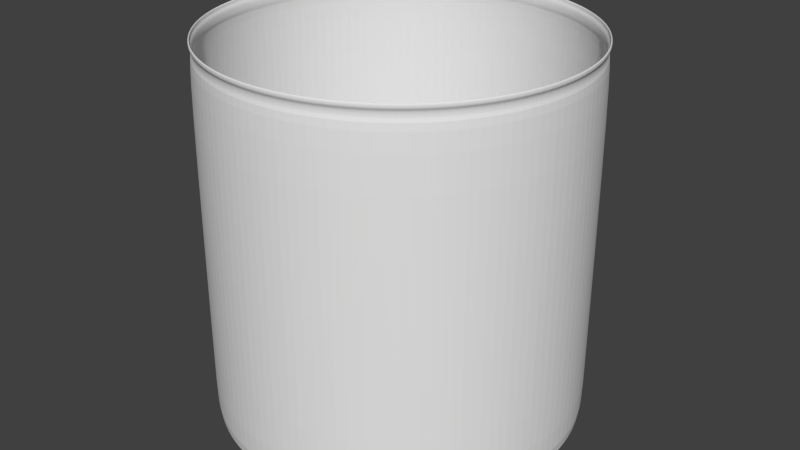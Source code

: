 # Source: Bobocorn.blend  (saved by Blender 2.76.0; exported with 4.5.12 LTS)
import bpy
from mathutils import Matrix  # noqa: F401  (used for matrix-valued properties, if any)

bpy.ops.wm.read_factory_settings(use_empty=True)
scene = bpy.context.scene
scene.name = 'Scene'

# ---- collections
col_collection_1 = bpy.data.collections.new('Collection 1'); scene.collection.children.link(col_collection_1)

# ---- world
world_world = bpy.data.worlds.new('World'); scene.world = world_world
world_world.color = (0.05088, 0.05088, 0.05088)
world_world.use_sun_shadow = False
world_world.sun_shadow_jitter_overblur = 0.0
world_world.cycles.sampling_method = 'MANUAL'
world_world.cycles.sample_map_resolution = 256

# ---- meshes
me_x = bpy.data.meshes.new('柱体')
me_x.from_pydata([(0.0, 1.0, -1.0), (2.204e-09, 0.9814, 1.0), (0.1951, 0.9808, -1.0), (0.1915, 0.9626, 1.0), (0.3827, 0.9239, -1.0), (0.3756, 0.9067, 1.0), (0.5556, 0.8315, -1.0), (0.5453, 0.816, 1.0), (0.7071, 0.7071, -1.0), (0.694, 0.694, 1.0), (0.8315, 0.5556, -1.0), (0.816, 0.5453, 1.0), (0.9239, 0.3827, -1.0), (0.9067, 0.3756, 1.0), (0.9808, 0.1951, -1.0), (0.9626, 0.1915, 1.0), (1.0, 7.55e-08, -1.0), (0.9814, 7.939e-08, 1.0), (0.9808, -0.1951, -1.0), (0.9626, -0.1915, 1.0), (0.9239, -0.3827, -1.0), (0.9067, -0.3756, 1.0), (0.8315, -0.5556, -1.0), (0.816, -0.5453, 1.0), (0.7071, -0.7071, -1.0), (0.694, -0.694, 1.0), (0.5556, -0.8315, -1.0), (0.5453, -0.816, 1.0), (0.3827, -0.9239, -1.0), (0.3756, -0.9067, 1.0), (0.1951, -0.9808, -1.0), (0.1915, -0.9626, 1.0), (-3.258e-07, -1.0, -1.0), (-3.176e-07, -0.9814, 1.0), (-0.1951, -0.9808, -1.0), (-0.1915, -0.9626, 1.0), (-0.3827, -0.9239, -1.0), (-0.3756, -0.9067, 1.0), (-0.5556, -0.8315, -1.0), (-0.5453, -0.816, 1.0), (-0.7071, -0.7071, -1.0), (-0.694, -0.694, 1.0), (-0.8315, -0.5556, -1.0), (-0.816, -0.5453, 1.0), (-0.9239, -0.3827, -1.0), (-0.9067, -0.3756, 1.0), (-0.9808, -0.1951, -1.0), (-0.9626, -0.1915, 1.0), (-1.0, 9.656e-07, -1.0), (-0.9814, 9.53e-07, 1.0), (-0.9808, 0.1951, -1.0), (-0.9626, 0.1915, 1.0), (-0.9239, 0.3827, -1.0), (-0.9067, 0.3756, 1.0), (-0.8315, 0.5556, -1.0), (-0.816, 0.5453, 1.0), (-0.7071, 0.7071, -1.0), (-0.694, 0.694, 1.0), (-0.5556, 0.8315, -1.0), (-0.5453, 0.816, 1.0), (-0.3827, 0.9239, -1.0), (-0.3756, 0.9067, 1.0), (-0.1951, 0.9808, -1.0), (-0.1915, 0.9626, 1.0), (0.0, 1.0, -0.8769), (0.0, 1.0, 0.9875), (0.1951, 0.9808, 0.9875), (0.1951, 0.9808, -0.8769), (0.3827, 0.9239, 0.9875), (0.3827, 0.9239, -0.8769), (0.5556, 0.8315, 0.9875), (0.5556, 0.8315, -0.8769), (0.7071, 0.7071, 0.9875), (0.7071, 0.7071, -0.8769), (0.8315, 0.5556, 0.9875), (0.8315, 0.5556, -0.8769), (0.9239, 0.3827, 0.9875), (0.9239, 0.3827, -0.8769), (0.9808, 0.1951, 0.9875), (0.9808, 0.1951, -0.8769), (1.0, 7.55e-08, 0.9875), (1.0, 7.55e-08, -0.8769), (0.9808, -0.1951, 0.9875), (0.9808, -0.1951, -0.8769), (0.9239, -0.3827, 0.9875), (0.9239, -0.3827, -0.8769), (0.8315, -0.5556, 0.9875), (0.8315, -0.5556, -0.8769), (0.7071, -0.7071, 0.9875), (0.7071, -0.7071, -0.8769), (0.5556, -0.8315, 0.9875), (0.5556, -0.8315, -0.8769), (0.3827, -0.9239, 0.9875), (0.3827, -0.9239, -0.8769), (0.1951, -0.9808, 0.9875), (0.1951, -0.9808, -0.8769), (-3.258e-07, -1.0, 0.9875), (-3.258e-07, -1.0, -0.8769), (-0.1951, -0.9808, 0.9875), (-0.1951, -0.9808, -0.8769), (-0.3827, -0.9239, 0.9875), (-0.3827, -0.9239, -0.8769), (-0.5556, -0.8315, 0.9875), (-0.5556, -0.8315, -0.8769), (-0.7071, -0.7071, 0.9875), (-0.7071, -0.7071, -0.8769), (-0.8315, -0.5556, 0.9875), (-0.8315, -0.5556, -0.8769), (-0.9239, -0.3827, 0.9875), (-0.9239, -0.3827, -0.8769), (-0.9808, -0.1951, 0.9875), (-0.9808, -0.1951, -0.8769), (-1.0, 9.656e-07, 0.9875), (-1.0, 9.656e-07, -0.8769), (-0.9808, 0.1951, 0.9875), (-0.9808, 0.1951, -0.8769), (-0.9239, 0.3827, 0.9875), (-0.9239, 0.3827, -0.8769), (-0.8315, 0.5556, 0.9875), (-0.8315, 0.5556, -0.8769), (-0.7071, 0.7071, 0.9875), (-0.7071, 0.7071, -0.8769), (-0.5556, 0.8315, 0.9875), (-0.5556, 0.8315, -0.8769), (-0.3827, 0.9239, 0.9875), (-0.3827, 0.9239, -0.8769), (-0.1951, 0.9808, 0.9875), (-0.1951, 0.9808, -0.8769), (0.1915, 0.9626, 1.045), (2.204e-09, 0.9814, 1.045), (0.3756, 0.9067, 1.045), (0.5453, 0.816, 1.045), (0.694, 0.694, 1.045), (0.816, 0.5453, 1.045), (0.9067, 0.3756, 1.045), (0.9626, 0.1915, 1.045), (0.9814, 7.939e-08, 1.045), (0.9626, -0.1915, 1.045), (0.9067, -0.3756, 1.045), (0.816, -0.5453, 1.045), (0.694, -0.694, 1.045), (0.5453, -0.816, 1.045), (0.3756, -0.9067, 1.045), (0.1915, -0.9626, 1.045), (-3.176e-07, -0.9814, 1.045), (-0.1915, -0.9626, 1.045), (-0.3756, -0.9067, 1.045), (-0.5453, -0.816, 1.045), (-0.694, -0.694, 1.045), (-0.816, -0.5453, 1.045), (-0.9067, -0.3756, 1.045), (-0.9626, -0.1915, 1.045), (-0.9814, 9.53e-07, 1.045), (-0.9626, 0.1915, 1.045), (-0.9067, 0.3756, 1.045), (-0.816, 0.5453, 1.045), (-0.694, 0.694, 1.045), (-0.5453, 0.816, 1.045), (-0.3756, 0.9067, 1.045), (-0.1915, 0.9626, 1.045), (0.194, 0.9753, 1.054), (8.837e-10, 0.9944, 1.054), (0.3805, 0.9187, 1.054), (0.5524, 0.8268, 1.054), (0.7031, 0.7031, 1.054), (0.8268, 0.5524, 1.054), (0.9187, 0.3805, 1.054), (0.9753, 0.194, 1.054), (0.9944, 7.648e-08, 1.054), (0.9753, -0.194, 1.054), (0.9187, -0.3805, 1.054), (0.8268, -0.5524, 1.054), (0.7031, -0.7031, 1.054), (0.5524, -0.8268, 1.054), (0.3805, -0.9187, 1.054), (0.194, -0.9753, 1.054), (-3.231e-07, -0.9944, 1.054), (-0.194, -0.9753, 1.054), (-0.3805, -0.9187, 1.054), (-0.5524, -0.8268, 1.054), (-0.7031, -0.7031, 1.054), (-0.8268, -0.5524, 1.054), (-0.9187, -0.3805, 1.054), (-0.9753, -0.194, 1.054), (-0.9944, 9.616e-07, 1.054), (-0.9753, 0.194, 1.054), (-0.9187, 0.3805, 1.054), (-0.8268, 0.5524, 1.054), (-0.7031, 0.7031, 1.054), (-0.5524, 0.8268, 1.054), (-0.3805, 0.9187, 1.054), (-0.194, 0.9753, 1.054), (0.194, 0.9753, 1.079), (-2.02e-09, 0.9944, 1.079), (0.3805, 0.9187, 1.079), (0.5524, 0.8268, 1.079), (0.7031, 0.7031, 1.079), (0.8268, 0.5524, 1.079), (0.9187, 0.3805, 1.079), (0.9753, 0.194, 1.079), (0.9944, 7.648e-08, 1.079), (0.9753, -0.194, 1.079), (0.9187, -0.3805, 1.079), (0.8268, -0.5524, 1.079), (0.7031, -0.7031, 1.079), (0.5524, -0.8268, 1.079), (0.3805, -0.9187, 1.079), (0.194, -0.9753, 1.079), (-3.26e-07, -0.9944, 1.079), (-0.194, -0.9753, 1.079), (-0.3805, -0.9187, 1.079), (-0.5524, -0.8268, 1.079), (-0.7031, -0.7031, 1.079), (-0.8268, -0.5524, 1.079), (-0.9187, -0.3805, 1.079), (-0.9753, -0.194, 1.079), (-0.9944, 9.616e-07, 1.079), (-0.9753, 0.194, 1.079), (-0.9187, 0.3805, 1.079), (-0.8268, 0.5524, 1.079), (-0.7031, 0.7031, 1.079), (-0.5524, 0.8268, 1.079), (-0.3805, 0.9187, 1.079), (-0.194, 0.9753, 1.079), (1.912e-08, 0.839, -1.0), (0.1637, 0.8229, -1.0), (0.3211, 0.7751, -1.0), (0.4661, 0.6976, -1.0), (0.5933, 0.5933, -1.0), (0.6976, 0.4661, -1.0), (0.7751, 0.3211, -1.0), (0.8229, 0.1637, -1.0), (0.839, 1.092e-07, -1.0), (0.8229, -0.1637, -1.0), (0.7751, -0.3211, -1.0), (0.6976, -0.4661, -1.0), (0.5933, -0.5933, -1.0), (0.4661, -0.6976, -1.0), (0.3211, -0.7751, -1.0), (0.1637, -0.8229, -1.0), (-2.543e-07, -0.839, -1.0), (-0.1637, -0.8229, -1.0), (-0.3211, -0.7751, -1.0), (-0.4661, -0.6976, -1.0), (-0.5933, -0.5933, -1.0), (-0.6976, -0.4661, -1.0), (-0.7751, -0.3211, -1.0), (-0.8229, -0.1637, -1.0), (-0.839, 8.56e-07, -1.0), (-0.8229, 0.1637, -1.0), (-0.7751, 0.3211, -1.0), (-0.6976, 0.4661, -1.0), (-0.5933, 0.5933, -1.0), (-0.4661, 0.6976, -1.0), (-0.3211, 0.7751, -1.0), (-0.1637, 0.8229, -1.0), (2.505e-08, 0.7897, -0.9773), (0.1541, 0.7746, -0.9773), (0.3022, 0.7296, -0.9773), (0.4388, 0.6566, -0.9773), (0.5584, 0.5584, -0.9773), (0.6566, 0.4388, -0.9773), (0.7296, 0.3022, -0.9773), (0.7746, 0.1541, -0.9773), (0.7897, 1.225e-07, -0.9773), (0.7746, -0.1541, -0.9773), (0.7296, -0.3022, -0.9773), (0.6566, -0.4388, -0.9773), (0.5584, -0.5584, -0.9773), (0.4388, -0.6566, -0.9773), (0.3022, -0.7296, -0.9773), (0.1541, -0.7746, -0.9773), (-2.323e-07, -0.7897, -0.9773), (-0.1541, -0.7746, -0.9773), (-0.3022, -0.7296, -0.9773), (-0.4388, -0.6566, -0.9773), (-0.5584, -0.5584, -0.9773), (-0.6566, -0.4388, -0.9773), (-0.7296, -0.3022, -0.9773), (-0.7746, -0.1541, -0.9773), (-0.7897, 8.254e-07, -0.9773), (-0.7746, 0.1541, -0.9773), (-0.7296, 0.3022, -0.9773), (-0.6566, 0.4388, -0.9773), (-0.5584, 0.5584, -0.9773), (-0.4388, 0.6566, -0.9773), (-0.3022, 0.7296, -0.9773), (-0.1541, 0.7746, -0.9773), (6.839e-08, 0.04876, -0.9773), (0.009512, 0.04782, -0.9773), (0.01866, 0.04504, -0.9773), (0.02709, 0.04054, -0.9773), (0.03448, 0.03448, -0.9773), (0.04054, 0.02709, -0.9773), (0.04504, 0.01866, -0.9773), (0.04782, 0.009512, -0.9773), (0.04876, 2.75e-07, -0.9773), (0.04782, -0.009512, -0.9773), (0.04504, -0.01866, -0.9773), (0.04054, -0.02709, -0.9773), (0.03448, -0.03448, -0.9773), (0.02709, -0.04054, -0.9773), (0.01866, -0.04504, -0.9773), (0.009512, -0.04782, -0.9773), (5.251e-08, -0.04876, -0.9773), (-0.009512, -0.04782, -0.9773), (-0.01866, -0.04504, -0.9773), (-0.02709, -0.04054, -0.9773), (-0.03448, -0.03448, -0.9773), (-0.04054, -0.02709, -0.9773), (-0.04504, -0.01866, -0.9773), (-0.04782, -0.009511, -0.9773), (-0.04876, 3.184e-07, -0.9773), (-0.04782, 0.009512, -0.9773), (-0.04504, 0.01866, -0.9773), (-0.04054, 0.02709, -0.9773), (-0.03448, 0.03448, -0.9773), (-0.02709, 0.04054, -0.9773), (-0.01866, 0.04504, -0.9773), (-0.009512, 0.04782, -0.9773), (0.0, 0.9927, -0.9931), (2.204e-09, 0.9727, 0.9952), (0.1937, 0.9736, -0.9931), (0.1898, 0.954, 0.9952), (0.3799, 0.9172, -0.9931), (0.3722, 0.8986, 0.9952), (0.5515, 0.8254, -0.9931), (0.5404, 0.8088, 0.9952), (0.702, 0.702, -0.9931), (0.6878, 0.6878, 0.9952), (0.8254, 0.5515, -0.9931), (0.8088, 0.5404, 0.9952), (0.9172, 0.3799, -0.9931), (0.8986, 0.3722, 0.9952), (0.9736, 0.1937, -0.9931), (0.954, 0.1898, 0.9952), (0.9927, 7.55e-08, -0.9931), (0.9727, 7.939e-08, 0.9952), (0.9736, -0.1937, -0.9931), (0.954, -0.1898, 0.9952), (0.9172, -0.3799, -0.9931), (0.8986, -0.3722, 0.9952), (0.8254, -0.5515, -0.9931), (0.8088, -0.5404, 0.9952), (0.702, -0.702, -0.9931), (0.6878, -0.6878, 0.9952), (0.5515, -0.8254, -0.9931), (0.5404, -0.8088, 0.9952), (0.3799, -0.9172, -0.9931), (0.3722, -0.8986, 0.9952), (0.1937, -0.9736, -0.9931), (0.1898, -0.954, 0.9952), (-3.258e-07, -0.9927, -0.9931), (-3.176e-07, -0.9727, 0.9952), (-0.1937, -0.9736, -0.9931), (-0.1898, -0.954, 0.9952), (-0.3799, -0.9172, -0.9931), (-0.3722, -0.8986, 0.9952), (-0.5515, -0.8254, -0.9931), (-0.5404, -0.8088, 0.9952), (-0.702, -0.702, -0.9931), (-0.6878, -0.6878, 0.9952), (-0.8254, -0.5515, -0.9931), (-0.8088, -0.5404, 0.9952), (-0.9172, -0.3799, -0.9931), (-0.8986, -0.3722, 0.9952), (-0.9736, -0.1937, -0.9931), (-0.954, -0.1898, 0.9952), (-0.9927, 9.656e-07, -0.9931), (-0.9727, 9.53e-07, 0.9952), (-0.9736, 0.1937, -0.9931), (-0.954, 0.1898, 0.9952), (-0.9172, 0.3799, -0.9931), (-0.8986, 0.3722, 0.9952), (-0.8254, 0.5515, -0.9931), (-0.8088, 0.5404, 0.9952), (-0.702, 0.702, -0.9931), (-0.6878, 0.6878, 0.9952), (-0.5515, 0.8254, -0.9931), (-0.5404, 0.8088, 0.9952), (-0.3799, 0.9172, -0.9931), (-0.3722, 0.8986, 0.9952), (-0.1937, 0.9736, -0.9931), (-0.1898, 0.954, 0.9952), (0.0, 0.99, -0.8769), (0.0, 0.9911, 0.9829), (0.1934, 0.9721, 0.9829), (0.1931, 0.971, -0.8769), (0.3793, 0.9157, 0.9829), (0.3789, 0.9146, -0.8769), (0.5506, 0.8241, 0.9829), (0.55, 0.8232, -0.8769), (0.7008, 0.7008, 0.9829), (0.7, 0.7, -0.8769), (0.8241, 0.5506, 0.9829), (0.8232, 0.55, -0.8769), (0.9157, 0.3793, 0.9829), (0.9146, 0.3789, -0.8769), (0.9721, 0.1934, 0.9829), (0.971, 0.1931, -0.8769), (0.9911, 7.55e-08, 0.9829), (0.99, 7.55e-08, -0.8769), (0.9721, -0.1934, 0.9829), (0.971, -0.1931, -0.8769), (0.9157, -0.3793, 0.9829), (0.9146, -0.3789, -0.8769), (0.8241, -0.5506, 0.9829), (0.8232, -0.55, -0.8769), (0.7008, -0.7008, 0.9829), (0.7, -0.7, -0.8769), (0.5506, -0.8241, 0.9829), (0.55, -0.8232, -0.8769), (0.3793, -0.9157, 0.9829), (0.3789, -0.9146, -0.8769), (0.1934, -0.9721, 0.9829), (0.1931, -0.971, -0.8769), (-3.258e-07, -0.9911, 0.9829), (-3.258e-07, -0.99, -0.8769), (-0.1934, -0.9721, 0.9829), (-0.1931, -0.971, -0.8769), (-0.3793, -0.9157, 0.9829), (-0.3789, -0.9146, -0.8769), (-0.5506, -0.8241, 0.9829), (-0.55, -0.8232, -0.8769), (-0.7008, -0.7008, 0.9829), (-0.7, -0.7, -0.8769), (-0.8241, -0.5506, 0.9829), (-0.8232, -0.55, -0.8769), (-0.9157, -0.3793, 0.9829), (-0.9146, -0.3789, -0.8769), (-0.9721, -0.1934, 0.9829), (-0.971, -0.1931, -0.8769), (-0.9911, 9.656e-07, 0.9829), (-0.99, 9.656e-07, -0.8769), (-0.9721, 0.1934, 0.9829), (-0.971, 0.1931, -0.8769), (-0.9157, 0.3793, 0.9829), (-0.9146, 0.3789, -0.8769), (-0.8241, 0.5506, 0.9829), (-0.8232, 0.55, -0.8769), (-0.7008, 0.7008, 0.9829), (-0.7, 0.7, -0.8769), (-0.5506, 0.8241, 0.9829), (-0.55, 0.8232, -0.8769), (-0.3793, 0.9157, 0.9829), (-0.3789, 0.9146, -0.8769), (-0.1934, 0.9721, 0.9829), (-0.1931, 0.971, -0.8769), (0.1898, 0.954, 1.05), (2.204e-09, 0.9727, 1.05), (0.3722, 0.8986, 1.05), (0.5404, 0.8087, 1.05), (0.6878, 0.6878, 1.05), (0.8087, 0.5404, 1.05), (0.8986, 0.3722, 1.05), (0.954, 0.1898, 1.05), (0.9727, 7.939e-08, 1.05), (0.954, -0.1898, 1.05), (0.8986, -0.3722, 1.05), (0.8087, -0.5404, 1.05), (0.6878, -0.6878, 1.05), (0.5404, -0.8087, 1.05), (0.3722, -0.8986, 1.05), (0.1898, -0.954, 1.05), (-3.176e-07, -0.9727, 1.05), (-0.1898, -0.954, 1.05), (-0.3722, -0.8986, 1.05), (-0.5404, -0.8087, 1.05), (-0.6878, -0.6878, 1.05), (-0.8087, -0.5404, 1.05), (-0.8986, -0.3722, 1.05), (-0.954, -0.1898, 1.05), (-0.9727, 9.53e-07, 1.05), (-0.954, 0.1898, 1.05), (-0.8986, 0.3722, 1.05), (-0.8087, 0.5404, 1.05), (-0.6878, 0.6878, 1.05), (-0.5404, 0.8087, 1.05), (-0.3722, 0.8986, 1.05), (-0.1898, 0.954, 1.05), (0.1923, 0.9665, 1.058), (8.837e-10, 0.9855, 1.058), (0.3771, 0.9104, 1.058), (0.5475, 0.8194, 1.058), (0.6968, 0.6968, 1.058), (0.8194, 0.5475, 1.058), (0.9104, 0.3771, 1.058), (0.9665, 0.1923, 1.058), (0.9855, 7.648e-08, 1.058), (0.9665, -0.1923, 1.058), (0.9104, -0.3771, 1.058), (0.8194, -0.5475, 1.058), (0.6968, -0.6968, 1.058), (0.5475, -0.8194, 1.058), (0.3771, -0.9104, 1.058), (0.1923, -0.9665, 1.058), (-3.231e-07, -0.9855, 1.058), (-0.1923, -0.9665, 1.058), (-0.3771, -0.9104, 1.058), (-0.5475, -0.8194, 1.058), (-0.6968, -0.6968, 1.058), (-0.8194, -0.5475, 1.058), (-0.9104, -0.3771, 1.058), (-0.9665, -0.1923, 1.058), (-0.9855, 9.616e-07, 1.058), (-0.9665, 0.1923, 1.058), (-0.9104, 0.3771, 1.058), (-0.8194, 0.5475, 1.058), (-0.6968, 0.6968, 1.058), (-0.5475, 0.8194, 1.058), (-0.3771, 0.9104, 1.058), (-0.1923, 0.9665, 1.058), (0.192, 0.9655, 1.079), (-2.02e-09, 0.9844, 1.079), (0.3767, 0.9094, 1.079), (0.5469, 0.8185, 1.079), (0.6961, 0.6961, 1.079), (0.8185, 0.5469, 1.079), (0.9094, 0.3767, 1.079), (0.9655, 0.192, 1.079), (0.9844, 7.648e-08, 1.079), (0.9655, -0.192, 1.079), (0.9094, -0.3767, 1.079), (0.8185, -0.5469, 1.079), (0.6961, -0.6961, 1.079), (0.5469, -0.8185, 1.079), (0.3767, -0.9094, 1.079), (0.192, -0.9655, 1.079), (-3.26e-07, -0.9844, 1.079), (-0.192, -0.9655, 1.079), (-0.3767, -0.9094, 1.079), (-0.5469, -0.8185, 1.079), (-0.6961, -0.6961, 1.079), (-0.8185, -0.5469, 1.079), (-0.9094, -0.3767, 1.079), (-0.9655, -0.192, 1.079), (-0.9844, 9.616e-07, 1.079), (-0.9655, 0.192, 1.079), (-0.9094, 0.3767, 1.079), (-0.8185, 0.5469, 1.079), (-0.6961, 0.6961, 1.079), (-0.5469, 0.8185, 1.079), (-0.3767, 0.9094, 1.079), (-0.192, 0.9655, 1.079), (1.912e-08, 0.841, -0.9902), (0.1641, 0.8248, -0.9902), (0.3218, 0.777, -0.9902), (0.4672, 0.6993, -0.9902), (0.5947, 0.5947, -0.9902), (0.6993, 0.4672, -0.9902), (0.777, 0.3218, -0.9902), (0.8248, 0.1641, -0.9902), (0.841, 1.092e-07, -0.9902), (0.8248, -0.1641, -0.9902), (0.777, -0.3218, -0.9902), (0.6993, -0.4672, -0.9902), (0.5947, -0.5947, -0.9902), (0.4672, -0.6993, -0.9902), (0.3218, -0.777, -0.9902), (0.1641, -0.8248, -0.9902), (-2.543e-07, -0.841, -0.9902), (-0.1641, -0.8248, -0.9902), (-0.3218, -0.777, -0.9902), (-0.4672, -0.6993, -0.9902), (-0.5947, -0.5947, -0.9902), (-0.6993, -0.4672, -0.9902), (-0.777, -0.3218, -0.9902), (-0.8248, -0.1641, -0.9902), (-0.841, 8.56e-07, -0.9902), (-0.8248, 0.1641, -0.9902), (-0.777, 0.3218, -0.9902), (-0.6993, 0.4672, -0.9902), (-0.5947, 0.5947, -0.9902), (-0.4672, 0.6993, -0.9902), (-0.3218, 0.777, -0.9902), (-0.1641, 0.8248, -0.9902), (2.505e-08, 0.792, -0.9676), (0.1545, 0.7768, -0.9676), (0.3031, 0.7317, -0.9676), (0.44, 0.6585, -0.9676), (0.56, 0.56, -0.9676), (0.6585, 0.44, -0.9676), (0.7317, 0.3031, -0.9676), (0.7768, 0.1545, -0.9676), (0.792, 1.225e-07, -0.9676), (0.7768, -0.1545, -0.9676), (0.7317, -0.3031, -0.9676), (0.6585, -0.44, -0.9676), (0.56, -0.56, -0.9676), (0.44, -0.6585, -0.9676), (0.3031, -0.7317, -0.9676), (0.1545, -0.7768, -0.9676), (-2.323e-07, -0.792, -0.9676), (-0.1545, -0.7768, -0.9676), (-0.3031, -0.7317, -0.9676), (-0.44, -0.6585, -0.9676), (-0.56, -0.56, -0.9676), (-0.6585, -0.44, -0.9676), (-0.7317, -0.3031, -0.9676), (-0.7768, -0.1545, -0.9676), (-0.792, 8.254e-07, -0.9676), (-0.7768, 0.1545, -0.9676), (-0.7317, 0.3031, -0.9676), (-0.6585, 0.44, -0.9676), (-0.56, 0.56, -0.9676), (-0.44, 0.6585, -0.9676), (-0.3031, 0.7317, -0.9676), (-0.1545, 0.7768, -0.9676), (6.839e-08, 0.04876, -0.9673), (0.009512, 0.04782, -0.9673), (0.01866, 0.04504, -0.9673), (0.02709, 0.04054, -0.9673), (0.03448, 0.03448, -0.9673), (0.04054, 0.02709, -0.9673), (0.04504, 0.01866, -0.9673), (0.04782, 0.009512, -0.9673), (0.04876, 2.75e-07, -0.9673), (0.04782, -0.009512, -0.9673), (0.04504, -0.01866, -0.9673), (0.04054, -0.02709, -0.9673), (0.03448, -0.03448, -0.9673), (0.02709, -0.04054, -0.9673), (0.01866, -0.04504, -0.9673), (0.009512, -0.04782, -0.9673), (5.251e-08, -0.04876, -0.9673), (-0.009512, -0.04782, -0.9673), (-0.01866, -0.04504, -0.9673), (-0.02709, -0.04054, -0.9673), (-0.03448, -0.03448, -0.9673), (-0.04054, -0.02709, -0.9673), (-0.04504, -0.01866, -0.9673), (-0.04782, -0.009511, -0.9673), (-0.04876, 3.184e-07, -0.9673), (-0.04782, 0.009512, -0.9673), (-0.04504, 0.01866, -0.9673), (-0.04054, 0.02709, -0.9673), (-0.03448, 0.03448, -0.9673), (-0.02709, 0.04054, -0.9673), (-0.01866, 0.04504, -0.9673), (-0.009512, 0.04782, -0.9673)], [], [(65, 1, 3, 66), (66, 3, 5, 68), (68, 5, 7, 70), (70, 7, 9, 72), (72, 9, 11, 74), (74, 11, 13, 76), (76, 13, 15, 78), (78, 15, 17, 80), (80, 17, 19, 82), (82, 19, 21, 84), (84, 21, 23, 86), (86, 23, 25, 88), (88, 25, 27, 90), (90, 27, 29, 92), (92, 29, 31, 94), (94, 31, 33, 96), (96, 33, 35, 98), (98, 35, 37, 100), (100, 37, 39, 102), (102, 39, 41, 104), (104, 41, 43, 106), (106, 43, 45, 108), (108, 45, 47, 110), (110, 47, 49, 112), (112, 49, 51, 114), (114, 51, 53, 116), (116, 53, 55, 118), (118, 55, 57, 120), (120, 57, 59, 122), (122, 59, 61, 124), (1, 63, 159, 129), (126, 63, 1, 65), (124, 61, 63, 126), (14, 16, 232, 231), (60, 125, 127, 62), (125, 124, 126, 127), (62, 127, 64, 0), (127, 126, 65, 64), (58, 123, 125, 60), (123, 122, 124, 125), (56, 121, 123, 58), (121, 120, 122, 123), (54, 119, 121, 56), (119, 118, 120, 121), (52, 117, 119, 54), (117, 116, 118, 119), (50, 115, 117, 52), (115, 114, 116, 117), (48, 113, 115, 50), (113, 112, 114, 115), (46, 111, 113, 48), (111, 110, 112, 113), (44, 109, 111, 46), (109, 108, 110, 111), (42, 107, 109, 44), (107, 106, 108, 109), (40, 105, 107, 42), (105, 104, 106, 107), (38, 103, 105, 40), (103, 102, 104, 105), (36, 101, 103, 38), (101, 100, 102, 103), (34, 99, 101, 36), (99, 98, 100, 101), (32, 97, 99, 34), (97, 96, 98, 99), (30, 95, 97, 32), (95, 94, 96, 97), (28, 93, 95, 30), (93, 92, 94, 95), (26, 91, 93, 28), (91, 90, 92, 93), (24, 89, 91, 26), (89, 88, 90, 91), (22, 87, 89, 24), (87, 86, 88, 89), (20, 85, 87, 22), (85, 84, 86, 87), (18, 83, 85, 20), (83, 82, 84, 85), (16, 81, 83, 18), (81, 80, 82, 83), (14, 79, 81, 16), (79, 78, 80, 81), (12, 77, 79, 14), (77, 76, 78, 79), (10, 75, 77, 12), (75, 74, 76, 77), (8, 73, 75, 10), (73, 72, 74, 75), (6, 71, 73, 8), (71, 70, 72, 73), (4, 69, 71, 6), (69, 68, 70, 71), (2, 67, 69, 4), (67, 66, 68, 69), (0, 64, 67, 2), (64, 65, 66, 67), (134, 133, 165, 166), (21, 19, 137, 138), (39, 37, 146, 147), (57, 55, 155, 156), (13, 11, 133, 134), (31, 29, 142, 143), (49, 47, 151, 152), (5, 3, 128, 130), (23, 21, 138, 139), (41, 39, 147, 148), (59, 57, 156, 157), (15, 13, 134, 135), (33, 31, 143, 144), (51, 49, 152, 153), (7, 5, 130, 131), (25, 23, 139, 140), (43, 41, 148, 149), (61, 59, 157, 158), (17, 15, 135, 136), (35, 33, 144, 145), (53, 51, 153, 154), (9, 7, 131, 132), (27, 25, 140, 141), (45, 43, 149, 150), (63, 61, 158, 159), (19, 17, 136, 137), (37, 35, 145, 146), (55, 53, 154, 155), (11, 9, 132, 133), (29, 27, 141, 142), (47, 45, 150, 151), (3, 1, 129, 128), (169, 168, 200, 201), (148, 147, 179, 180), (135, 134, 166, 167), (149, 148, 180, 181), (136, 135, 167, 168), (150, 149, 181, 182), (137, 136, 168, 169), (151, 150, 182, 183), (138, 137, 169, 170), (152, 151, 183, 184), (139, 138, 170, 171), (153, 152, 184, 185), (140, 139, 171, 172), (154, 153, 185, 186), (141, 140, 172, 173), (155, 154, 186, 187), (142, 141, 173, 174), (128, 129, 161, 160), (156, 155, 187, 188), (143, 142, 174, 175), (130, 128, 160, 162), (157, 156, 188, 189), (144, 143, 175, 176), (131, 130, 162, 163), (158, 157, 189, 190), (145, 144, 176, 177), (132, 131, 163, 164), (159, 158, 190, 191), (146, 145, 177, 178), (133, 132, 164, 165), (129, 159, 191, 161), (147, 146, 178, 179), (183, 182, 214, 215), (170, 169, 201, 202), (184, 183, 215, 216), (171, 170, 202, 203), (185, 184, 216, 217), (172, 171, 203, 204), (186, 185, 217, 218), (173, 172, 204, 205), (187, 186, 218, 219), (174, 173, 205, 206), (160, 161, 193, 192), (188, 187, 219, 220), (175, 174, 206, 207), (162, 160, 192, 194), (189, 188, 220, 221), (176, 175, 207, 208), (163, 162, 194, 195), (190, 189, 221, 222), (177, 176, 208, 209), (164, 163, 195, 196), (191, 190, 222, 223), (178, 177, 209, 210), (165, 164, 196, 197), (161, 191, 223, 193), (179, 178, 210, 211), (166, 165, 197, 198), (180, 179, 211, 212), (167, 166, 198, 199), (181, 180, 212, 213), (168, 167, 199, 200), (182, 181, 213, 214), (245, 246, 278, 277), (32, 34, 241, 240), (50, 52, 250, 249), (6, 8, 228, 227), (24, 26, 237, 236), (42, 44, 246, 245), (60, 62, 255, 254), (16, 18, 233, 232), (34, 36, 242, 241), (52, 54, 251, 250), (8, 10, 229, 228), (26, 28, 238, 237), (44, 46, 247, 246), (0, 2, 225, 224), (62, 0, 224, 255), (18, 20, 234, 233), (36, 38, 243, 242), (54, 56, 252, 251), (10, 12, 230, 229), (28, 30, 239, 238), (46, 48, 248, 247), (2, 4, 226, 225), (20, 22, 235, 234), (38, 40, 244, 243), (56, 58, 253, 252), (12, 14, 231, 230), (30, 32, 240, 239), (48, 50, 249, 248), (4, 6, 227, 226), (22, 24, 236, 235), (40, 42, 245, 244), (58, 60, 254, 253), (280, 281, 313, 312), (232, 233, 265, 264), (246, 247, 279, 278), (233, 234, 266, 265), (247, 248, 280, 279), (234, 235, 267, 266), (248, 249, 281, 280), (235, 236, 268, 267), (249, 250, 282, 281), (236, 237, 269, 268), (250, 251, 283, 282), (237, 238, 270, 269), (224, 225, 257, 256), (251, 252, 284, 283), (238, 239, 271, 270), (225, 226, 258, 257), (252, 253, 285, 284), (239, 240, 272, 271), (226, 227, 259, 258), (253, 254, 286, 285), (240, 241, 273, 272), (227, 228, 260, 259), (254, 255, 287, 286), (241, 242, 274, 273), (228, 229, 261, 260), (255, 224, 256, 287), (242, 243, 275, 274), (229, 230, 262, 261), (243, 244, 276, 275), (230, 231, 263, 262), (244, 245, 277, 276), (231, 232, 264, 263), (288, 289, 290, 291, 292, 293, 294, 295, 296, 297, 298, 299, 300, 301, 302, 303, 304, 305, 306, 307, 308, 309, 310, 311, 312, 313, 314, 315, 316, 317, 318, 319), (267, 268, 300, 299), (281, 282, 314, 313), (268, 269, 301, 300), (282, 283, 315, 314), (269, 270, 302, 301), (256, 257, 289, 288), (283, 284, 316, 315), (270, 271, 303, 302), (257, 258, 290, 289), (284, 285, 317, 316), (271, 272, 304, 303), (258, 259, 291, 290), (285, 286, 318, 317), (272, 273, 305, 304), (259, 260, 292, 291), (286, 287, 319, 318), (273, 274, 306, 305), (260, 261, 293, 292), (287, 256, 288, 319), (274, 275, 307, 306), (261, 262, 294, 293), (275, 276, 308, 307), (262, 263, 295, 294), (276, 277, 309, 308), (263, 264, 296, 295), (277, 278, 310, 309), (264, 265, 297, 296), (278, 279, 311, 310), (265, 266, 298, 297), (279, 280, 312, 311), (266, 267, 299, 298), (386, 323, 321, 385), (388, 325, 323, 386), (390, 327, 325, 388), (392, 329, 327, 390), (394, 331, 329, 392), (396, 333, 331, 394), (398, 335, 333, 396), (400, 337, 335, 398), (402, 339, 337, 400), (404, 341, 339, 402), (406, 343, 341, 404), (408, 345, 343, 406), (410, 347, 345, 408), (412, 349, 347, 410), (414, 351, 349, 412), (416, 353, 351, 414), (418, 355, 353, 416), (420, 357, 355, 418), (422, 359, 357, 420), (424, 361, 359, 422), (426, 363, 361, 424), (428, 365, 363, 426), (430, 367, 365, 428), (432, 369, 367, 430), (434, 371, 369, 432), (436, 373, 371, 434), (438, 375, 373, 436), (440, 377, 375, 438), (442, 379, 377, 440), (444, 381, 379, 442), (449, 479, 383, 321), (385, 321, 383, 446), (446, 383, 381, 444), (551, 552, 336, 334), (382, 447, 445, 380), (447, 446, 444, 445), (320, 384, 447, 382), (384, 385, 446, 447), (380, 445, 443, 378), (445, 444, 442, 443), (378, 443, 441, 376), (443, 442, 440, 441), (376, 441, 439, 374), (441, 440, 438, 439), (374, 439, 437, 372), (439, 438, 436, 437), (372, 437, 435, 370), (437, 436, 434, 435), (370, 435, 433, 368), (435, 434, 432, 433), (368, 433, 431, 366), (433, 432, 430, 431), (366, 431, 429, 364), (431, 430, 428, 429), (364, 429, 427, 362), (429, 428, 426, 427), (362, 427, 425, 360), (427, 426, 424, 425), (360, 425, 423, 358), (425, 424, 422, 423), (358, 423, 421, 356), (423, 422, 420, 421), (356, 421, 419, 354), (421, 420, 418, 419), (354, 419, 417, 352), (419, 418, 416, 417), (352, 417, 415, 350), (417, 416, 414, 415), (350, 415, 413, 348), (415, 414, 412, 413), (348, 413, 411, 346), (413, 412, 410, 411), (346, 411, 409, 344), (411, 410, 408, 409), (344, 409, 407, 342), (409, 408, 406, 407), (342, 407, 405, 340), (407, 406, 404, 405), (340, 405, 403, 338), (405, 404, 402, 403), (338, 403, 401, 336), (403, 402, 400, 401), (336, 401, 399, 334), (401, 400, 398, 399), (334, 399, 397, 332), (399, 398, 396, 397), (332, 397, 395, 330), (397, 396, 394, 395), (330, 395, 393, 328), (395, 394, 392, 393), (328, 393, 391, 326), (393, 392, 390, 391), (326, 391, 389, 324), (391, 390, 388, 389), (324, 389, 387, 322), (389, 388, 386, 387), (322, 387, 384, 320), (387, 386, 385, 384), (486, 485, 453, 454), (458, 457, 339, 341), (467, 466, 357, 359), (476, 475, 375, 377), (454, 453, 331, 333), (463, 462, 349, 351), (472, 471, 367, 369), (450, 448, 323, 325), (459, 458, 341, 343), (468, 467, 359, 361), (477, 476, 377, 379), (455, 454, 333, 335), (464, 463, 351, 353), (473, 472, 369, 371), (451, 450, 325, 327), (460, 459, 343, 345), (469, 468, 361, 363), (478, 477, 379, 381), (456, 455, 335, 337), (465, 464, 353, 355), (474, 473, 371, 373), (452, 451, 327, 329), (461, 460, 345, 347), (470, 469, 363, 365), (479, 478, 381, 383), (457, 456, 337, 339), (466, 465, 355, 357), (475, 474, 373, 375), (453, 452, 329, 331), (462, 461, 347, 349), (471, 470, 365, 367), (448, 449, 321, 323), (521, 520, 488, 489), (500, 499, 467, 468), (487, 486, 454, 455), (501, 500, 468, 469), (488, 487, 455, 456), (502, 501, 469, 470), (489, 488, 456, 457), (503, 502, 470, 471), (490, 489, 457, 458), (504, 503, 471, 472), (491, 490, 458, 459), (505, 504, 472, 473), (492, 491, 459, 460), (506, 505, 473, 474), (493, 492, 460, 461), (507, 506, 474, 475), (494, 493, 461, 462), (480, 481, 449, 448), (508, 507, 475, 476), (495, 494, 462, 463), (482, 480, 448, 450), (509, 508, 476, 477), (496, 495, 463, 464), (483, 482, 450, 451), (510, 509, 477, 478), (497, 496, 464, 465), (484, 483, 451, 452), (511, 510, 478, 479), (498, 497, 465, 466), (485, 484, 452, 453), (481, 511, 479, 449), (499, 498, 466, 467), (535, 534, 502, 503), (522, 521, 489, 490), (536, 535, 503, 504), (523, 522, 490, 491), (537, 536, 504, 505), (524, 523, 491, 492), (538, 537, 505, 506), (525, 524, 492, 493), (539, 538, 506, 507), (526, 525, 493, 494), (512, 513, 481, 480), (540, 539, 507, 508), (527, 526, 494, 495), (514, 512, 480, 482), (541, 540, 508, 509), (528, 527, 495, 496), (515, 514, 482, 483), (542, 541, 509, 510), (529, 528, 496, 497), (516, 515, 483, 484), (543, 542, 510, 511), (530, 529, 497, 498), (517, 516, 484, 485), (513, 543, 511, 481), (531, 530, 498, 499), (518, 517, 485, 486), (532, 531, 499, 500), (519, 518, 486, 487), (533, 532, 500, 501), (520, 519, 487, 488), (534, 533, 501, 502), (597, 598, 566, 565), (560, 561, 354, 352), (569, 570, 372, 370), (547, 548, 328, 326), (556, 557, 346, 344), (565, 566, 364, 362), (574, 575, 382, 380), (552, 553, 338, 336), (561, 562, 356, 354), (570, 571, 374, 372), (548, 549, 330, 328), (557, 558, 348, 346), (566, 567, 366, 364), (544, 545, 322, 320), (575, 544, 320, 382), (553, 554, 340, 338), (562, 563, 358, 356), (571, 572, 376, 374), (549, 550, 332, 330), (558, 559, 350, 348), (567, 568, 368, 366), (545, 546, 324, 322), (554, 555, 342, 340), (563, 564, 360, 358), (572, 573, 378, 376), (550, 551, 334, 332), (559, 560, 352, 350), (568, 569, 370, 368), (546, 547, 326, 324), (555, 556, 344, 342), (564, 565, 362, 360), (573, 574, 380, 378), (632, 633, 601, 600), (584, 585, 553, 552), (598, 599, 567, 566), (585, 586, 554, 553), (599, 600, 568, 567), (586, 587, 555, 554), (600, 601, 569, 568), (587, 588, 556, 555), (601, 602, 570, 569), (588, 589, 557, 556), (602, 603, 571, 570), (589, 590, 558, 557), (576, 577, 545, 544), (603, 604, 572, 571), (590, 591, 559, 558), (577, 578, 546, 545), (604, 605, 573, 572), (591, 592, 560, 559), (578, 579, 547, 546), (605, 606, 574, 573), (592, 593, 561, 560), (579, 580, 548, 547), (606, 607, 575, 574), (593, 594, 562, 561), (580, 581, 549, 548), (607, 576, 544, 575), (594, 595, 563, 562), (581, 582, 550, 549), (595, 596, 564, 563), (582, 583, 551, 550), (596, 597, 565, 564), (583, 584, 552, 551), (639, 638, 637, 636, 635, 634, 633, 632, 631, 630, 629, 628, 627, 626, 625, 624, 623, 622, 621, 620, 619, 618, 617, 616, 615, 614, 613, 612, 611, 610, 609, 608), (619, 620, 588, 587), (633, 634, 602, 601), (620, 621, 589, 588), (634, 635, 603, 602), (621, 622, 590, 589), (608, 609, 577, 576), (635, 636, 604, 603), (622, 623, 591, 590), (609, 610, 578, 577), (636, 637, 605, 604), (623, 624, 592, 591), (610, 611, 579, 578), (637, 638, 606, 605), (624, 625, 593, 592), (611, 612, 580, 579), (638, 639, 607, 606), (625, 626, 594, 593), (612, 613, 581, 580), (639, 608, 576, 607), (626, 627, 595, 594), (613, 614, 582, 581), (627, 628, 596, 595), (614, 615, 583, 582), (628, 629, 597, 596), (615, 616, 584, 583), (629, 630, 598, 597), (616, 617, 585, 584), (630, 631, 599, 598), (617, 618, 586, 585), (631, 632, 600, 599), (618, 619, 587, 586), (192, 193, 513, 512), (194, 192, 512, 514), (195, 194, 514, 515), (196, 195, 515, 516), (197, 196, 516, 517), (198, 197, 517, 518), (199, 198, 518, 519), (200, 199, 519, 520), (201, 200, 520, 521), (202, 201, 521, 522), (203, 202, 522, 523), (204, 203, 523, 524), (205, 204, 524, 525), (206, 205, 525, 526), (207, 206, 526, 527), (208, 207, 527, 528), (209, 208, 528, 529), (210, 209, 529, 530), (211, 210, 530, 531), (212, 211, 531, 532), (213, 212, 532, 533), (214, 213, 533, 534), (215, 214, 534, 535), (216, 215, 535, 536), (217, 216, 536, 537), (218, 217, 537, 538), (219, 218, 538, 539), (220, 219, 539, 540), (221, 220, 540, 541), (222, 221, 541, 542), (223, 222, 542, 543), (193, 223, 543, 513)])
_uv = me_x.uv_layers.new(name='UV 贴图')
_uv.uv.foreach_set('vector', [0.08566, 0.9426, 0.08804, 0.9395, 0.1173, 0.9574, 0.1155, 0.961, 0.1155, 0.961, 0.1173, 0.9574, 0.1495, 0.9698, 0.1484, 0.9736, 0.1484, 0.9736, 0.1495, 0.9698, 0.1837, 0.9765, 0.1832, 0.9805, 0.1832, 0.9805, 0.1837, 0.9765, 0.2188, 0.9777, 0.2191, 0.9817, 0.2191, 0.9817, 0.2188, 0.9777, 0.2537, 0.9721, 0.2547, 0.9761, 0.2547, 0.9761, 0.2537, 0.9721, 0.2868, 0.9597, 0.2886, 0.9633, 0.2886, 0.9633, 0.2868, 0.9597, 0.3164, 0.9407, 0.3189, 0.9438, 0.3189, 0.9438, 0.3164, 0.9407, 0.3412, 0.9163, 0.3443, 0.9188, 0.3443, 0.9188, 0.3412, 0.9163, 0.3608, 0.8876, 0.3643, 0.8895, 0.3643, 0.8895, 0.3608, 0.8876, 0.3743, 0.8556, 0.3781, 0.8568, 0.3781, 0.8568, 0.3743, 0.8556, 0.3813, 0.8214, 0.3853, 0.8218, 0.3853, 0.8218, 0.3813, 0.8214, 0.3813, 0.7863, 0.3854, 0.7858, 0.3854, 0.7858, 0.3813, 0.7863, 0.3744, 0.7516, 0.3783, 0.7504, 0.3783, 0.7504, 0.3744, 0.7516, 0.3607, 0.7188, 0.3643, 0.7168, 0.3643, 0.7168, 0.3607, 0.7188, 0.3406, 0.6893, 0.3438, 0.6867, 0.3438, 0.6867, 0.3406, 0.6893, 0.3154, 0.6646, 0.3179, 0.6614, 0.3179, 0.6614, 0.3154, 0.6646, 0.2858, 0.6453, 0.2877, 0.6416, 0.2877, 0.6416, 0.2858, 0.6453, 0.253, 0.6321, 0.2541, 0.6282, 0.2541, 0.6282, 0.253, 0.6321, 0.2183, 0.6254, 0.2187, 0.6213, 0.2187, 0.6213, 0.2183, 0.6254, 0.1828, 0.6255, 0.1824, 0.6214, 0.1824, 0.6214, 0.1828, 0.6255, 0.1479, 0.6325, 0.1466, 0.6286, 0.1466, 0.6286, 0.1479, 0.6325, 0.1149, 0.6462, 0.1129, 0.6426, 0.1129, 0.6426, 0.1149, 0.6462, 0.08534, 0.6661, 0.08274, 0.6629, 0.08274, 0.6629, 0.08534, 0.6661, 0.06049, 0.691, 0.05734, 0.6885, 0.05734, 0.6885, 0.06049, 0.691, 0.04104, 0.7202, 0.03746, 0.7183, 0.03746, 0.7183, 0.04104, 0.7202, 0.02776, 0.7526, 0.0239, 0.7514, 0.0239, 0.7514, 0.02776, 0.7526, 0.02096, 0.7868, 0.01695, 0.7864, 0.01695, 0.7864, 0.02096, 0.7868, 0.02097, 0.8217, 0.01695, 0.8221, 0.01695, 0.8221, 0.02097, 0.8217, 0.02811, 0.856, 0.02426, 0.8573, 0.02426, 0.8573, 0.02811, 0.856, 0.04229, 0.8881, 0.0388, 0.8901, 0.08804, 0.9395, 0.06272, 0.9162, 0.06853, 0.9111, 0.0927, 0.9333, 0.05975, 0.9189, 0.06272, 0.9162, 0.08804, 0.9395, 0.08566, 0.9426, 0.0388, 0.8901, 0.04229, 0.8881, 0.06272, 0.9162, 0.05975, 0.9189, 0.9648, 0.8164, 0.9648, 0.8419, 0.944, 0.84, 0.944, 0.8186, 0.7977, 0.705, 0.7928, 0.6884, 0.8211, 0.6828, 0.8226, 0.7, 0.6421, 0.5484, 0.6421, 0.06784, 0.6708, 0.06784, 0.6708, 0.5484, 0.8226, 0.7, 0.8211, 0.6828, 0.8499, 0.6828, 0.8481, 0.7, 0.6708, 0.5484, 0.6708, 0.06784, 0.6994, 0.06784, 0.6994, 0.5484, 0.7741, 0.7148, 0.7661, 0.6995, 0.7928, 0.6884, 0.7977, 0.705, 0.6135, 0.5484, 0.6135, 0.06784, 0.6421, 0.06784, 0.6421, 0.5484, 0.753, 0.7289, 0.7422, 0.7155, 0.7661, 0.6995, 0.7741, 0.7148, 0.5849, 0.5484, 0.5849, 0.06784, 0.6135, 0.06784, 0.6135, 0.5484, 0.735, 0.747, 0.7217, 0.7359, 0.7422, 0.7155, 0.753, 0.7289, 0.5563, 0.5484, 0.5563, 0.06784, 0.5849, 0.06784, 0.5849, 0.5484, 0.7209, 0.7681, 0.7057, 0.7599, 0.7217, 0.7359, 0.735, 0.747, 0.5276, 0.5484, 0.5276, 0.06784, 0.5563, 0.06784, 0.5563, 0.5484, 0.7111, 0.7917, 0.6947, 0.7865, 0.7057, 0.7599, 0.7209, 0.7681, 0.499, 0.5484, 0.499, 0.06784, 0.5276, 0.06784, 0.5276, 0.5484, 0.7062, 0.8167, 0.689, 0.8148, 0.6947, 0.7865, 0.7111, 0.7917, 0.4704, 0.5484, 0.4704, 0.06784, 0.499, 0.06784, 0.499, 0.5484, 0.7062, 0.8421, 0.689, 0.8437, 0.689, 0.8148, 0.7062, 0.8167, 0.4418, 0.5484, 0.4418, 0.06784, 0.4704, 0.06784, 0.4704, 0.5484, 0.7112, 0.8671, 0.6947, 0.872, 0.689, 0.8437, 0.7062, 0.8421, 0.4131, 0.5484, 0.4131, 0.06784, 0.4418, 0.06784, 0.4418, 0.5484, 0.721, 0.8906, 0.7057, 0.8987, 0.6947, 0.872, 0.7112, 0.8671, 0.3845, 0.5484, 0.3845, 0.06784, 0.4131, 0.06784, 0.4131, 0.5484, 0.7352, 0.9118, 0.7217, 0.9226, 0.7057, 0.8987, 0.721, 0.8906, 0.3559, 0.5484, 0.3559, 0.06784, 0.3845, 0.06784, 0.3845, 0.5484, 0.7532, 0.9298, 0.7422, 0.943, 0.7217, 0.9226, 0.7352, 0.9118, 0.3273, 0.5484, 0.3273, 0.06784, 0.3559, 0.06784, 0.3559, 0.5484, 0.7744, 0.9439, 0.7661, 0.9591, 0.7422, 0.943, 0.7532, 0.9298, 0.2986, 0.5484, 0.2986, 0.06784, 0.3273, 0.06784, 0.3273, 0.5484, 0.7979, 0.9536, 0.7928, 0.9701, 0.7661, 0.9591, 0.7744, 0.9439, 0.27, 0.5484, 0.27, 0.06784, 0.2986, 0.06784, 0.2986, 0.5484, 0.8229, 0.9586, 0.8211, 0.9757, 0.7928, 0.9701, 0.7979, 0.9536, 0.2414, 0.5484, 0.2414, 0.06784, 0.27, 0.06784, 0.27, 0.5484, 0.8484, 0.9586, 0.8499, 0.9757, 0.8211, 0.9757, 0.8229, 0.9586, 0.2128, 0.5484, 0.2128, 0.06784, 0.2414, 0.06784, 0.2414, 0.5484, 0.8734, 0.9536, 0.8782, 0.9701, 0.8499, 0.9757, 0.8484, 0.9586, 0.1841, 0.5484, 0.1841, 0.06784, 0.2128, 0.06784, 0.2128, 0.5484, 0.8969, 0.9438, 0.9049, 0.9591, 0.8782, 0.9701, 0.8734, 0.9536, 0.1555, 0.5484, 0.1555, 0.06784, 0.1841, 0.06784, 0.1841, 0.5484, 0.9181, 0.9296, 0.9289, 0.943, 0.9049, 0.9591, 0.8969, 0.9438, 0.1269, 0.5484, 0.1269, 0.06784, 0.1555, 0.06784, 0.1555, 0.5484, 0.936, 0.9116, 0.9493, 0.9226, 0.9289, 0.943, 0.9181, 0.9296, 0.09826, 0.5484, 0.09826, 0.06784, 0.1269, 0.06784, 0.1269, 0.5484, 0.9502, 0.8904, 0.9653, 0.8987, 0.9493, 0.9226, 0.936, 0.9116, 0.06963, 0.5484, 0.06963, 0.06784, 0.09826, 0.06784, 0.09826, 0.5484, 0.9599, 0.8669, 0.9764, 0.872, 0.9653, 0.8987, 0.9502, 0.8904, 0.04101, 0.5484, 0.04101, 0.06784, 0.06963, 0.06784, 0.06963, 0.5484, 0.9648, 0.8419, 0.982, 0.8437, 0.9764, 0.872, 0.9599, 0.8669, 0.9284, 0.5484, 0.9284, 0.06783, 0.957, 0.06783, 0.957, 0.5484, 0.9648, 0.8164, 0.982, 0.8148, 0.982, 0.8437, 0.9648, 0.8419, 0.8998, 0.5484, 0.8998, 0.06783, 0.9284, 0.06783, 0.9284, 0.5484, 0.9598, 0.7914, 0.9764, 0.7865, 0.982, 0.8148, 0.9648, 0.8164, 0.8711, 0.5484, 0.8711, 0.06783, 0.8998, 0.06783, 0.8998, 0.5484, 0.95, 0.7679, 0.9653, 0.7599, 0.9764, 0.7865, 0.9598, 0.7914, 0.8425, 0.5484, 0.8425, 0.06783, 0.8711, 0.06783, 0.8711, 0.5484, 0.9359, 0.7467, 0.9493, 0.7359, 0.9653, 0.7599, 0.95, 0.7679, 0.8139, 0.5484, 0.8139, 0.06783, 0.8425, 0.06783, 0.8425, 0.5484, 0.9178, 0.7287, 0.9289, 0.7155, 0.9493, 0.7359, 0.9359, 0.7467, 0.7853, 0.5484, 0.7853, 0.06783, 0.8139, 0.06783, 0.8139, 0.5484, 0.8966, 0.7146, 0.9049, 0.6995, 0.9289, 0.7155, 0.9178, 0.7287, 0.7566, 0.5484, 0.7566, 0.06783, 0.7853, 0.06783, 0.7853, 0.5484, 0.8731, 0.7049, 0.8782, 0.6884, 0.9049, 0.6995, 0.8966, 0.7146, 0.728, 0.5484, 0.728, 0.06784, 0.7566, 0.06783, 0.7566, 0.5484, 0.8481, 0.7, 0.8499, 0.6828, 0.8782, 0.6884, 0.8731, 0.7049, 0.6994, 0.5484, 0.6994, 0.06784, 0.728, 0.06784, 0.728, 0.5484, 0.2833, 0.9526, 0.2517, 0.9645, 0.251, 0.9619, 0.282, 0.9502, 0.3743, 0.8556, 0.3608, 0.8876, 0.3539, 0.8839, 0.3669, 0.8533, 0.2183, 0.6254, 0.253, 0.6321, 0.2507, 0.6397, 0.2175, 0.6333, 0.02097, 0.8217, 0.02096, 0.7868, 0.02873, 0.7875, 0.02875, 0.8209, 0.2868, 0.9597, 0.2537, 0.9721, 0.2517, 0.9645, 0.2833, 0.9526, 0.3406, 0.6893, 0.3607, 0.7188, 0.3536, 0.7225, 0.3345, 0.6944, 0.06049, 0.691, 0.08534, 0.6661, 0.09034, 0.6722, 0.06656, 0.696, 0.1495, 0.9698, 0.1173, 0.9574, 0.1207, 0.9505, 0.1517, 0.9623, 0.3813, 0.8214, 0.3743, 0.8556, 0.3669, 0.8533, 0.3735, 0.8206, 0.1828, 0.6255, 0.2183, 0.6254, 0.2175, 0.6333, 0.1836, 0.6334, 0.02811, 0.856, 0.02097, 0.8217, 0.02875, 0.8209, 0.03558, 0.8537, 0.3164, 0.9407, 0.2868, 0.9597, 0.2833, 0.9526, 0.3115, 0.9345, 0.3154, 0.6646, 0.3406, 0.6893, 0.3345, 0.6944, 0.3104, 0.6707, 0.04104, 0.7202, 0.06049, 0.691, 0.06656, 0.696, 0.04793, 0.7239, 0.1837, 0.9765, 0.1495, 0.9698, 0.1517, 0.9623, 0.1846, 0.9687, 0.3813, 0.7863, 0.3813, 0.8214, 0.3735, 0.8206, 0.3735, 0.787, 0.1479, 0.6325, 0.1828, 0.6255, 0.1836, 0.6334, 0.1502, 0.6401, 0.04229, 0.8881, 0.02811, 0.856, 0.03558, 0.8537, 0.04908, 0.8843, 0.3412, 0.9163, 0.3164, 0.9407, 0.3115, 0.9345, 0.3353, 0.9113, 0.2858, 0.6453, 0.3154, 0.6646, 0.3104, 0.6707, 0.2821, 0.6522, 0.02776, 0.7526, 0.04104, 0.7202, 0.04793, 0.7239, 0.03523, 0.7549, 0.2188, 0.9777, 0.1837, 0.9765, 0.1846, 0.9687, 0.2183, 0.9698, 0.3744, 0.7516, 0.3813, 0.7863, 0.3735, 0.787, 0.3668, 0.7539, 0.1149, 0.6462, 0.1479, 0.6325, 0.1502, 0.6401, 0.1186, 0.6533, 0.06272, 0.9162, 0.04229, 0.8881, 0.04908, 0.8843, 0.06853, 0.9111, 0.3608, 0.8876, 0.3412, 0.9163, 0.3353, 0.9113, 0.3539, 0.8839, 0.253, 0.6321, 0.2858, 0.6453, 0.2821, 0.6522, 0.2507, 0.6397, 0.02096, 0.7868, 0.02776, 0.7526, 0.03523, 0.7549, 0.02873, 0.7875, 0.2537, 0.9721, 0.2188, 0.9777, 0.2183, 0.9698, 0.2517, 0.9645, 0.3607, 0.7188, 0.3744, 0.7516, 0.3668, 0.7539, 0.3536, 0.7225, 0.08534, 0.6661, 0.1149, 0.6462, 0.1186, 0.6533, 0.09034, 0.6722, 0.1173, 0.9574, 0.08804, 0.9395, 0.0927, 0.9333, 0.1207, 0.9505, 0.3516, 0.8826, 0.3333, 0.9095, 0.3299, 0.9068, 0.3478, 0.8806, 0.1836, 0.6334, 0.2175, 0.6333, 0.2173, 0.636, 0.1838, 0.6361, 0.3115, 0.9345, 0.2833, 0.9526, 0.282, 0.9502, 0.3099, 0.9324, 0.1502, 0.6401, 0.1836, 0.6334, 0.1838, 0.6361, 0.151, 0.6428, 0.3353, 0.9113, 0.3115, 0.9345, 0.3099, 0.9324, 0.3333, 0.9095, 0.1186, 0.6533, 0.1502, 0.6401, 0.151, 0.6428, 0.1199, 0.6557, 0.3539, 0.8839, 0.3353, 0.9113, 0.3333, 0.9095, 0.3516, 0.8826, 0.09034, 0.6722, 0.1186, 0.6533, 0.1199, 0.6557, 0.09208, 0.6743, 0.3669, 0.8533, 0.3539, 0.8839, 0.3516, 0.8826, 0.3643, 0.8525, 0.06656, 0.696, 0.09034, 0.6722, 0.09208, 0.6743, 0.06865, 0.6978, 0.3735, 0.8206, 0.3669, 0.8533, 0.3643, 0.8525, 0.3708, 0.8203, 0.04793, 0.7239, 0.06656, 0.696, 0.06865, 0.6978, 0.05031, 0.7252, 0.3735, 0.787, 0.3735, 0.8206, 0.3708, 0.8203, 0.3708, 0.7873, 0.03523, 0.7549, 0.04793, 0.7239, 0.05031, 0.7252, 0.0378, 0.7556, 0.3668, 0.7539, 0.3735, 0.787, 0.3708, 0.7873, 0.3642, 0.7547, 0.02873, 0.7875, 0.03523, 0.7549, 0.0378, 0.7556, 0.0314, 0.7878, 0.3536, 0.7225, 0.3668, 0.7539, 0.3642, 0.7547, 0.3512, 0.7238, 0.1207, 0.9505, 0.0927, 0.9333, 0.09429, 0.9312, 0.1219, 0.9481, 0.02875, 0.8209, 0.02873, 0.7875, 0.0314, 0.7878, 0.03143, 0.8206, 0.3345, 0.6944, 0.3536, 0.7225, 0.3512, 0.7238, 0.3324, 0.6962, 0.1517, 0.9623, 0.1207, 0.9505, 0.1219, 0.9481, 0.1524, 0.9598, 0.03558, 0.8537, 0.02875, 0.8209, 0.03143, 0.8206, 0.03814, 0.8528, 0.3104, 0.6707, 0.3345, 0.6944, 0.3324, 0.6962, 0.3087, 0.6729, 0.1846, 0.9687, 0.1517, 0.9623, 0.1524, 0.9598, 0.1849, 0.966, 0.04908, 0.8843, 0.03558, 0.8537, 0.03814, 0.8528, 0.0514, 0.8829, 0.2821, 0.6522, 0.3104, 0.6707, 0.3087, 0.6729, 0.2808, 0.6547, 0.2183, 0.9698, 0.1846, 0.9687, 0.1849, 0.966, 0.2182, 0.9671, 0.06853, 0.9111, 0.04908, 0.8843, 0.0514, 0.8829, 0.07051, 0.9094, 0.2507, 0.6397, 0.2821, 0.6522, 0.2808, 0.6547, 0.25, 0.6423, 0.2517, 0.9645, 0.2183, 0.9698, 0.2182, 0.9671, 0.251, 0.9619, 0.0927, 0.9333, 0.06853, 0.9111, 0.07051, 0.9094, 0.09429, 0.9312, 0.2175, 0.6333, 0.2507, 0.6397, 0.25, 0.6423, 0.2173, 0.636, 0.09208, 0.6743, 0.1199, 0.6557, 0.122, 0.6596, 0.09491, 0.6777, 0.3643, 0.8525, 0.3516, 0.8826, 0.3478, 0.8806, 0.3601, 0.8512, 0.06865, 0.6978, 0.09208, 0.6743, 0.09491, 0.6777, 0.07208, 0.7005, 0.3708, 0.8203, 0.3643, 0.8525, 0.3601, 0.8512, 0.3664, 0.8199, 0.05031, 0.7252, 0.06865, 0.6978, 0.07208, 0.7005, 0.0542, 0.7273, 0.3708, 0.7873, 0.3708, 0.8203, 0.3664, 0.8199, 0.3664, 0.7877, 0.0378, 0.7556, 0.05031, 0.7252, 0.0542, 0.7273, 0.04201, 0.7569, 0.3642, 0.7547, 0.3708, 0.7873, 0.3664, 0.7877, 0.36, 0.756, 0.0314, 0.7878, 0.0378, 0.7556, 0.04201, 0.7569, 0.03577, 0.7882, 0.3512, 0.7238, 0.3642, 0.7547, 0.36, 0.756, 0.3473, 0.726, 0.1219, 0.9481, 0.09429, 0.9312, 0.09688, 0.9278, 0.1238, 0.9442, 0.03143, 0.8206, 0.0314, 0.7878, 0.03577, 0.7882, 0.03579, 0.8202, 0.3324, 0.6962, 0.3512, 0.7238, 0.3473, 0.726, 0.329, 0.699, 0.1524, 0.9598, 0.1219, 0.9481, 0.1238, 0.9442, 0.1536, 0.9555, 0.03814, 0.8528, 0.03143, 0.8206, 0.03579, 0.8202, 0.04231, 0.8515, 0.3087, 0.6729, 0.3324, 0.6962, 0.329, 0.699, 0.3059, 0.6763, 0.1849, 0.966, 0.1524, 0.9598, 0.1536, 0.9555, 0.1854, 0.9616, 0.0514, 0.8829, 0.03814, 0.8528, 0.04231, 0.8515, 0.05518, 0.8807, 0.2808, 0.6547, 0.3087, 0.6729, 0.3059, 0.6763, 0.2788, 0.6586, 0.2182, 0.9671, 0.1849, 0.966, 0.1854, 0.9616, 0.2179, 0.9627, 0.07051, 0.9094, 0.0514, 0.8829, 0.05518, 0.8807, 0.07375, 0.9065, 0.25, 0.6423, 0.2808, 0.6547, 0.2788, 0.6586, 0.2487, 0.6466, 0.251, 0.9619, 0.2182, 0.9671, 0.2179, 0.9627, 0.2498, 0.9576, 0.09429, 0.9312, 0.07051, 0.9094, 0.07375, 0.9065, 0.09688, 0.9278, 0.2173, 0.636, 0.25, 0.6423, 0.2487, 0.6466, 0.2169, 0.6404, 0.282, 0.9502, 0.251, 0.9619, 0.2498, 0.9576, 0.28, 0.9463, 0.1838, 0.6361, 0.2173, 0.636, 0.2169, 0.6404, 0.1843, 0.6406, 0.3099, 0.9324, 0.282, 0.9502, 0.28, 0.9463, 0.3071, 0.929, 0.151, 0.6428, 0.1838, 0.6361, 0.1843, 0.6406, 0.1523, 0.6471, 0.3333, 0.9095, 0.3099, 0.9324, 0.3071, 0.929, 0.3299, 0.9068, 0.1199, 0.6557, 0.151, 0.6428, 0.1523, 0.6471, 0.122, 0.6596, 0.7394, 0.8806, 0.7312, 0.8609, 0.7379, 0.8589, 0.7456, 0.8773, 0.8229, 0.9586, 0.7979, 0.9536, 0.8039, 0.9336, 0.8248, 0.9378, 0.7111, 0.7917, 0.7209, 0.7681, 0.7394, 0.7779, 0.7312, 0.7976, 0.9178, 0.7287, 0.9359, 0.7467, 0.9198, 0.7601, 0.9047, 0.745, 0.9181, 0.9296, 0.8969, 0.9438, 0.8869, 0.9254, 0.9047, 0.9135, 0.721, 0.8906, 0.7112, 0.8671, 0.7312, 0.8609, 0.7394, 0.8806, 0.7977, 0.705, 0.8226, 0.7, 0.8249, 0.7208, 0.8039, 0.725, 0.9648, 0.8419, 0.9599, 0.8669, 0.9398, 0.8609, 0.944, 0.84, 0.7979, 0.9536, 0.7744, 0.9439, 0.7841, 0.9254, 0.8039, 0.9336, 0.7209, 0.7681, 0.735, 0.747, 0.7513, 0.7601, 0.7394, 0.7779, 0.9359, 0.7467, 0.95, 0.7679, 0.9317, 0.7779, 0.9198, 0.7601, 0.8969, 0.9438, 0.8734, 0.9536, 0.8671, 0.9336, 0.8869, 0.9254, 0.7112, 0.8671, 0.7062, 0.8421, 0.727, 0.8399, 0.7312, 0.8609, 0.8481, 0.7, 0.8731, 0.7049, 0.8672, 0.725, 0.8462, 0.7208, 0.8226, 0.7, 0.8481, 0.7, 0.8462, 0.7208, 0.8249, 0.7208, 0.9599, 0.8669, 0.9502, 0.8904, 0.9316, 0.8807, 0.9398, 0.8609, 0.7744, 0.9439, 0.7532, 0.9298, 0.7664, 0.9135, 0.7841, 0.9254, 0.735, 0.747, 0.753, 0.7289, 0.7664, 0.745, 0.7513, 0.7601, 0.95, 0.7679, 0.9598, 0.7914, 0.9398, 0.7976, 0.9317, 0.7779, 0.8734, 0.9536, 0.8484, 0.9586, 0.8462, 0.9378, 0.8671, 0.9336, 0.7062, 0.8421, 0.7062, 0.8167, 0.727, 0.8186, 0.727, 0.8399, 0.8731, 0.7049, 0.8966, 0.7146, 0.8869, 0.7331, 0.8672, 0.725, 0.9502, 0.8904, 0.936, 0.9116, 0.9198, 0.8984, 0.9316, 0.8807, 0.7532, 0.9298, 0.7352, 0.9118, 0.7512, 0.8984, 0.7664, 0.9135, 0.753, 0.7289, 0.7741, 0.7148, 0.7841, 0.7331, 0.7664, 0.745, 0.9598, 0.7914, 0.9648, 0.8164, 0.944, 0.8186, 0.9398, 0.7976, 0.8484, 0.9586, 0.8229, 0.9586, 0.8248, 0.9378, 0.8462, 0.9378, 0.7062, 0.8167, 0.7111, 0.7917, 0.7312, 0.7976, 0.727, 0.8186, 0.8966, 0.7146, 0.9178, 0.7287, 0.9047, 0.745, 0.8869, 0.7331, 0.936, 0.9116, 0.9181, 0.9296, 0.9047, 0.9135, 0.9198, 0.8984, 0.7352, 0.9118, 0.721, 0.8906, 0.7394, 0.8806, 0.7512, 0.8984, 0.7741, 0.7148, 0.7977, 0.705, 0.8039, 0.725, 0.7841, 0.7331, 0.734, 0.8193, 0.7379, 0.7997, 0.8275, 0.8268, 0.8272, 0.8284, 0.944, 0.84, 0.9398, 0.8609, 0.9331, 0.8589, 0.937, 0.8393, 0.7312, 0.8609, 0.727, 0.8399, 0.734, 0.8393, 0.7379, 0.8589, 0.9398, 0.8609, 0.9316, 0.8807, 0.9255, 0.8774, 0.9331, 0.8589, 0.727, 0.8399, 0.727, 0.8186, 0.734, 0.8193, 0.734, 0.8393, 0.9316, 0.8807, 0.9198, 0.8984, 0.9143, 0.894, 0.9255, 0.8774, 0.727, 0.8186, 0.7312, 0.7976, 0.7379, 0.7997, 0.734, 0.8193, 0.9198, 0.8984, 0.9047, 0.9135, 0.9002, 0.9081, 0.9143, 0.894, 0.7312, 0.7976, 0.7394, 0.7779, 0.7456, 0.7812, 0.7379, 0.7997, 0.9047, 0.9135, 0.8869, 0.9254, 0.8836, 0.9192, 0.9002, 0.9081, 0.7394, 0.7779, 0.7513, 0.7601, 0.7567, 0.7646, 0.7456, 0.7812, 0.8869, 0.9254, 0.8671, 0.9336, 0.8651, 0.9269, 0.8836, 0.9192, 0.8462, 0.7208, 0.8672, 0.725, 0.8651, 0.7317, 0.8455, 0.7278, 0.7513, 0.7601, 0.7664, 0.745, 0.7708, 0.7504, 0.7567, 0.7646, 0.8671, 0.9336, 0.8462, 0.9378, 0.8455, 0.9308, 0.8651, 0.9269, 0.8672, 0.725, 0.8869, 0.7331, 0.8836, 0.7393, 0.8651, 0.7317, 0.7664, 0.745, 0.7841, 0.7331, 0.7875, 0.7393, 0.7708, 0.7504, 0.8462, 0.9378, 0.8248, 0.9378, 0.8255, 0.9308, 0.8455, 0.9308, 0.8869, 0.7331, 0.9047, 0.745, 0.9002, 0.7504, 0.8836, 0.7393, 0.7841, 0.7331, 0.8039, 0.725, 0.8059, 0.7317, 0.7875, 0.7393, 0.8248, 0.9378, 0.8039, 0.9336, 0.8059, 0.9269, 0.8255, 0.9308, 0.9047, 0.745, 0.9198, 0.7601, 0.9144, 0.7646, 0.9002, 0.7504, 0.8039, 0.725, 0.8249, 0.7208, 0.8255, 0.7278, 0.8059, 0.7317, 0.8039, 0.9336, 0.7841, 0.9254, 0.7874, 0.9192, 0.8059, 0.9269, 0.9198, 0.7601, 0.9317, 0.7779, 0.9255, 0.7812, 0.9144, 0.7646, 0.8249, 0.7208, 0.8462, 0.7208, 0.8455, 0.7278, 0.8255, 0.7278, 0.7841, 0.9254, 0.7664, 0.9135, 0.7708, 0.9081, 0.7874, 0.9192, 0.9317, 0.7779, 0.9398, 0.7976, 0.9331, 0.7997, 0.9255, 0.7812, 0.7664, 0.9135, 0.7512, 0.8984, 0.7567, 0.894, 0.7708, 0.9081, 0.9398, 0.7976, 0.944, 0.8186, 0.937, 0.8193, 0.9331, 0.7997, 0.7512, 0.8984, 0.7394, 0.8806, 0.7456, 0.8773, 0.7567, 0.894, 0.944, 0.8186, 0.944, 0.84, 0.937, 0.8393, 0.937, 0.8193, 0.8364, 0.8209, 0.838, 0.8212, 0.8395, 0.8219, 0.8409, 0.8228, 0.842, 0.824, 0.8429, 0.8253, 0.8436, 0.8269, 0.8439, 0.8285, 0.8439, 0.8301, 0.8435, 0.8317, 0.8429, 0.8332, 0.842, 0.8346, 0.8408, 0.8358, 0.8395, 0.8367, 0.8379, 0.8373, 0.8363, 0.8376, 0.8347, 0.8376, 0.8331, 0.8373, 0.8316, 0.8367, 0.8302, 0.8357, 0.829, 0.8346, 0.8281, 0.8332, 0.8275, 0.8317, 0.8272, 0.8301, 0.8272, 0.8284, 0.8275, 0.8268, 0.8281, 0.8253, 0.829, 0.8239, 0.8302, 0.8228, 0.8316, 0.8219, 0.8331, 0.8212, 0.8347, 0.8209, 0.9143, 0.894, 0.9002, 0.9081, 0.8408, 0.8358, 0.842, 0.8346, 0.7379, 0.7997, 0.7456, 0.7812, 0.8281, 0.8253, 0.8275, 0.8268, 0.9002, 0.9081, 0.8836, 0.9192, 0.8395, 0.8367, 0.8408, 0.8358, 0.7456, 0.7812, 0.7567, 0.7646, 0.829, 0.8239, 0.8281, 0.8253, 0.8836, 0.9192, 0.8651, 0.9269, 0.8379, 0.8373, 0.8395, 0.8367, 0.8455, 0.7278, 0.8651, 0.7317, 0.838, 0.8212, 0.8364, 0.8209, 0.7567, 0.7646, 0.7708, 0.7504, 0.8302, 0.8228, 0.829, 0.8239, 0.8651, 0.9269, 0.8455, 0.9308, 0.8363, 0.8376, 0.8379, 0.8373, 0.8651, 0.7317, 0.8836, 0.7393, 0.8395, 0.8219, 0.838, 0.8212, 0.7708, 0.7504, 0.7875, 0.7393, 0.8316, 0.8219, 0.8302, 0.8228, 0.8455, 0.9308, 0.8255, 0.9308, 0.8347, 0.8376, 0.8363, 0.8376, 0.8836, 0.7393, 0.9002, 0.7504, 0.8409, 0.8228, 0.8395, 0.8219, 0.7875, 0.7393, 0.8059, 0.7317, 0.8331, 0.8212, 0.8316, 0.8219, 0.8255, 0.9308, 0.8059, 0.9269, 0.8331, 0.8373, 0.8347, 0.8376, 0.9002, 0.7504, 0.9144, 0.7646, 0.842, 0.824, 0.8409, 0.8228, 0.8059, 0.7317, 0.8255, 0.7278, 0.8347, 0.8209, 0.8331, 0.8212, 0.8059, 0.9269, 0.7874, 0.9192, 0.8316, 0.8367, 0.8331, 0.8373, 0.9144, 0.7646, 0.9255, 0.7812, 0.8429, 0.8253, 0.842, 0.824, 0.8255, 0.7278, 0.8455, 0.7278, 0.8364, 0.8209, 0.8347, 0.8209, 0.7874, 0.9192, 0.7708, 0.9081, 0.8302, 0.8357, 0.8316, 0.8367, 0.9255, 0.7812, 0.9331, 0.7997, 0.8436, 0.8269, 0.8429, 0.8253, 0.7708, 0.9081, 0.7567, 0.894, 0.829, 0.8346, 0.8302, 0.8357, 0.9331, 0.7997, 0.937, 0.8193, 0.8439, 0.8285, 0.8436, 0.8269, 0.7567, 0.894, 0.7456, 0.8773, 0.8281, 0.8332, 0.829, 0.8346, 0.937, 0.8193, 0.937, 0.8393, 0.8439, 0.8301, 0.8439, 0.8285, 0.7456, 0.8773, 0.7379, 0.8589, 0.8275, 0.8317, 0.8281, 0.8332, 0.937, 0.8393, 0.9331, 0.8589, 0.8435, 0.8317, 0.8439, 0.8301, 0.7379, 0.8589, 0.734, 0.8393, 0.8272, 0.8301, 0.8275, 0.8317, 0.9331, 0.8589, 0.9255, 0.8774, 0.8429, 0.8332, 0.8435, 0.8317, 0.734, 0.8393, 0.734, 0.8193, 0.8272, 0.8284, 0.8272, 0.8301, 0.9255, 0.8774, 0.9143, 0.894, 0.842, 0.8346, 0.8429, 0.8332, 0.1321, 0.9271, 0.1306, 0.9301, 0.1064, 0.9153, 0.1082, 0.9128, 0.1588, 0.9368, 0.1579, 0.9401, 0.1306, 0.9301, 0.1321, 0.9271, 0.1876, 0.9418, 0.1873, 0.9452, 0.1579, 0.9401, 0.1588, 0.9368, 0.2168, 0.9433, 0.217, 0.9466, 0.1873, 0.9452, 0.1876, 0.9418, 0.2449, 0.9389, 0.2457, 0.9421, 0.217, 0.9466, 0.2168, 0.9433, 0.2714, 0.9289, 0.273, 0.932, 0.2457, 0.9421, 0.2449, 0.9389, 0.2953, 0.9138, 0.2974, 0.9164, 0.273, 0.932, 0.2714, 0.9289, 0.3154, 0.8945, 0.3178, 0.8965, 0.2974, 0.9164, 0.2953, 0.9138, 0.331, 0.8715, 0.3339, 0.873, 0.3178, 0.8965, 0.3154, 0.8945, 0.3418, 0.8456, 0.345, 0.8466, 0.3339, 0.873, 0.331, 0.8715, 0.3473, 0.818, 0.3506, 0.8183, 0.345, 0.8466, 0.3418, 0.8456, 0.3471, 0.7897, 0.3505, 0.7893, 0.3506, 0.8183, 0.3473, 0.818, 0.3413, 0.7618, 0.3446, 0.7608, 0.3505, 0.7893, 0.3471, 0.7897, 0.33, 0.7354, 0.3331, 0.7337, 0.3446, 0.7608, 0.3413, 0.7618, 0.3139, 0.7114, 0.3165, 0.7093, 0.3331, 0.7337, 0.33, 0.7354, 0.2937, 0.6913, 0.2958, 0.6888, 0.3165, 0.7093, 0.3139, 0.7114, 0.2698, 0.6759, 0.2714, 0.6729, 0.2958, 0.6888, 0.2937, 0.6913, 0.2432, 0.6652, 0.2442, 0.662, 0.2714, 0.6729, 0.2698, 0.6759, 0.215, 0.6599, 0.2154, 0.6565, 0.2442, 0.662, 0.2432, 0.6652, 0.1863, 0.6601, 0.1859, 0.6567, 0.2154, 0.6565, 0.215, 0.6599, 0.158, 0.6659, 0.1571, 0.6626, 0.1859, 0.6567, 0.1863, 0.6601, 0.1313, 0.6771, 0.1296, 0.674, 0.1571, 0.6626, 0.158, 0.6659, 0.1071, 0.693, 0.105, 0.6903, 0.1296, 0.674, 0.1313, 0.6771, 0.08687, 0.7128, 0.0844, 0.7108, 0.105, 0.6903, 0.1071, 0.693, 0.07122, 0.7364, 0.06828, 0.7348, 0.0844, 0.7108, 0.08687, 0.7128, 0.06037, 0.7625, 0.05718, 0.7615, 0.06828, 0.7348, 0.07122, 0.7364, 0.05489, 0.7902, 0.05157, 0.7898, 0.05718, 0.7615, 0.06037, 0.7625, 0.05486, 0.8182, 0.05155, 0.8186, 0.05157, 0.7898, 0.05489, 0.7902, 0.0606, 0.8456, 0.05743, 0.8466, 0.05155, 0.8186, 0.05486, 0.8182, 0.07186, 0.8713, 0.06884, 0.873, 0.05743, 0.8466, 0.0606, 0.8456, 0.1014, 0.9218, 0.07929, 0.9016, 0.08554, 0.8962, 0.1064, 0.9153, 0.1082, 0.9128, 0.1064, 0.9153, 0.08554, 0.8962, 0.088, 0.894, 0.088, 0.894, 0.08554, 0.8962, 0.06884, 0.873, 0.07186, 0.8713, 0.9464, 0.8188, 0.9422, 0.7975, 0.9613, 0.7916, 0.9662, 0.8167, 0.8488, 0.9599, 0.8502, 0.976, 0.8221, 0.976, 0.8234, 0.9601, 0.4627, 0.7752, 0.6671, 0.7751, 0.6671, 0.7843, 0.4628, 0.7844, 0.8737, 0.955, 0.8782, 0.9707, 0.8502, 0.976, 0.8488, 0.9599, 0.4627, 0.7659, 0.6671, 0.7659, 0.6671, 0.7751, 0.4627, 0.7752, 0.8234, 0.9601, 0.8221, 0.976, 0.794, 0.9716, 0.7982, 0.9556, 0.4628, 0.7844, 0.6671, 0.7843, 0.6671, 0.7936, 0.4628, 0.7936, 0.7982, 0.9556, 0.794, 0.9716, 0.7661, 0.9614, 0.7741, 0.946, 0.4628, 0.7936, 0.6671, 0.7936, 0.6671, 0.8028, 0.4628, 0.8028, 0.7741, 0.946, 0.7661, 0.9614, 0.7413, 0.9446, 0.7523, 0.9316, 0.4628, 0.8028, 0.6671, 0.8028, 0.6671, 0.8121, 0.4628, 0.8121, 0.7523, 0.9316, 0.7413, 0.9446, 0.7208, 0.9235, 0.7339, 0.9131, 0.4628, 0.8121, 0.6671, 0.8121, 0.6671, 0.8213, 0.4628, 0.8213, 0.7339, 0.9131, 0.7208, 0.9235, 0.705, 0.8991, 0.7198, 0.8915, 0.4628, 0.8213, 0.6671, 0.8213, 0.6671, 0.8305, 0.4628, 0.8305, 0.7198, 0.8915, 0.705, 0.8991, 0.6943, 0.8723, 0.7101, 0.8677, 0.4628, 0.8305, 0.6671, 0.8305, 0.6671, 0.8398, 0.4628, 0.8398, 0.7101, 0.8677, 0.6943, 0.8723, 0.6889, 0.8441, 0.7052, 0.8426, 0.4628, 0.8398, 0.6671, 0.8398, 0.6671, 0.849, 0.4628, 0.849, 0.7052, 0.8426, 0.6889, 0.8441, 0.6887, 0.8157, 0.7047, 0.817, 0.4628, 0.849, 0.6671, 0.849, 0.6671, 0.8583, 0.4628, 0.8582, 0.7047, 0.817, 0.6887, 0.8157, 0.6932, 0.7869, 0.7098, 0.7916, 0.4628, 0.8582, 0.6671, 0.8583, 0.6671, 0.8675, 0.4628, 0.8675, 0.7098, 0.7916, 0.6932, 0.7869, 0.7046, 0.7594, 0.7193, 0.7675, 0.4628, 0.8675, 0.6671, 0.8675, 0.6671, 0.8767, 0.4627, 0.8767, 0.7193, 0.7675, 0.7046, 0.7594, 0.7212, 0.7351, 0.7339, 0.746, 0.4627, 0.8767, 0.6671, 0.8767, 0.6671, 0.886, 0.4627, 0.8859, 0.7339, 0.746, 0.7212, 0.7351, 0.742, 0.7147, 0.7524, 0.7278, 0.4627, 0.8859, 0.6671, 0.886, 0.6671, 0.8952, 0.4627, 0.8951, 0.7524, 0.7278, 0.742, 0.7147, 0.7664, 0.6989, 0.7739, 0.7136, 0.4627, 0.8951, 0.6671, 0.8952, 0.6671, 0.9045, 0.4627, 0.9044, 0.7739, 0.7136, 0.7664, 0.6989, 0.7932, 0.6881, 0.7977, 0.7039, 0.4627, 0.9044, 0.6671, 0.9045, 0.667, 0.9137, 0.4627, 0.9136, 0.7977, 0.7039, 0.7932, 0.6881, 0.8213, 0.6828, 0.8228, 0.699, 0.4627, 0.9136, 0.667, 0.9137, 0.667, 0.9229, 0.4626, 0.9228, 0.8228, 0.699, 0.8213, 0.6828, 0.8497, 0.6828, 0.8484, 0.6988, 0.4626, 0.9228, 0.667, 0.9229, 0.667, 0.9322, 0.4626, 0.9321, 0.8484, 0.6988, 0.8497, 0.6828, 0.8785, 0.6873, 0.8737, 0.7038, 0.4626, 0.9321, 0.667, 0.9322, 0.667, 0.9414, 0.4626, 0.9413, 0.8737, 0.7038, 0.8785, 0.6873, 0.9059, 0.6986, 0.8978, 0.7134, 0.4626, 0.9413, 0.667, 0.9414, 0.6669, 0.9507, 0.4626, 0.9505, 0.8978, 0.7134, 0.9059, 0.6986, 0.9301, 0.7152, 0.9193, 0.7279, 0.4626, 0.9505, 0.6669, 0.9507, 0.6669, 0.9599, 0.4625, 0.9597, 0.9193, 0.7279, 0.9301, 0.7152, 0.9505, 0.736, 0.9375, 0.7463, 0.4625, 0.9597, 0.6669, 0.9599, 0.6669, 0.9691, 0.4625, 0.969, 0.9375, 0.7463, 0.9505, 0.736, 0.9664, 0.7603, 0.9516, 0.7679, 0.4625, 0.969, 0.6669, 0.9691, 0.6668, 0.9784, 0.4624, 0.9782, 0.9516, 0.7679, 0.9664, 0.7603, 0.9771, 0.7871, 0.9613, 0.7916, 0.4625, 0.6829, 0.6668, 0.6827, 0.6669, 0.6919, 0.4625, 0.6921, 0.9613, 0.7916, 0.9771, 0.7871, 0.9825, 0.8152, 0.9662, 0.8167, 0.4625, 0.6921, 0.6669, 0.6919, 0.6669, 0.7012, 0.4625, 0.7013, 0.9662, 0.8167, 0.9825, 0.8152, 0.9825, 0.8436, 0.9664, 0.8423, 0.4625, 0.7013, 0.6669, 0.7012, 0.6669, 0.7104, 0.4626, 0.7106, 0.9664, 0.8423, 0.9825, 0.8436, 0.9779, 0.8724, 0.9614, 0.8676, 0.4626, 0.7106, 0.6669, 0.7104, 0.667, 0.7197, 0.4626, 0.7198, 0.9614, 0.8676, 0.9779, 0.8724, 0.9666, 0.8998, 0.9519, 0.8917, 0.4626, 0.7198, 0.667, 0.7197, 0.667, 0.7289, 0.4626, 0.729, 0.9519, 0.8917, 0.9666, 0.8998, 0.95, 0.9239, 0.9373, 0.9131, 0.4626, 0.729, 0.667, 0.7289, 0.667, 0.7381, 0.4627, 0.7382, 0.9373, 0.9131, 0.95, 0.9239, 0.9292, 0.9443, 0.9189, 0.9313, 0.4627, 0.7382, 0.667, 0.7381, 0.6671, 0.7474, 0.4627, 0.7475, 0.9189, 0.9313, 0.9292, 0.9443, 0.9049, 0.9601, 0.8974, 0.9454, 0.4627, 0.7475, 0.6671, 0.7474, 0.6671, 0.7566, 0.4627, 0.7567, 0.8974, 0.9454, 0.9049, 0.9601, 0.8782, 0.9707, 0.8737, 0.955, 0.4627, 0.7567, 0.6671, 0.7566, 0.6671, 0.7659, 0.4627, 0.7659, 0.2778, 0.9417, 0.2485, 0.9527, 0.2479, 0.9502, 0.2767, 0.9395, 0.3529, 0.849, 0.3412, 0.877, 0.3339, 0.873, 0.345, 0.8466, 0.2162, 0.6481, 0.2466, 0.6539, 0.2442, 0.662, 0.2154, 0.6565, 0.04329, 0.8194, 0.04327, 0.7889, 0.05157, 0.7898, 0.05155, 0.8186, 0.2767, 0.9395, 0.2479, 0.9502, 0.2457, 0.9421, 0.273, 0.932, 0.3231, 0.7039, 0.3406, 0.7297, 0.3331, 0.7337, 0.3165, 0.7093, 0.07795, 0.7054, 0.09974, 0.6837, 0.105, 0.6903, 0.0844, 0.7108, 0.1556, 0.9482, 0.127, 0.9375, 0.1306, 0.9301, 0.1579, 0.9401, 0.3589, 0.8192, 0.3529, 0.849, 0.345, 0.8466, 0.3506, 0.8183, 0.1851, 0.6482, 0.2162, 0.6481, 0.2154, 0.6565, 0.1859, 0.6567, 0.04954, 0.8491, 0.04329, 0.8194, 0.05155, 0.8186, 0.05743, 0.8466, 0.3025, 0.923, 0.2767, 0.9395, 0.273, 0.932, 0.2974, 0.9164, 0.3011, 0.6823, 0.3231, 0.7039, 0.3165, 0.7093, 0.2958, 0.6888, 0.06093, 0.7308, 0.07795, 0.7054, 0.0844, 0.7108, 0.06828, 0.7348, 0.1862, 0.9539, 0.1556, 0.9482, 0.1579, 0.9401, 0.1873, 0.9452, 0.3588, 0.7885, 0.3589, 0.8192, 0.3506, 0.8183, 0.3505, 0.7893, 0.1546, 0.6544, 0.1851, 0.6482, 0.1859, 0.6567, 0.1571, 0.6626, 0.06169, 0.877, 0.04954, 0.8491, 0.05743, 0.8466, 0.06884, 0.873, 0.3242, 0.9019, 0.3025, 0.923, 0.2974, 0.9164, 0.3178, 0.8965, 0.2753, 0.6654, 0.3011, 0.6823, 0.2958, 0.6888, 0.2714, 0.6729, 0.0492, 0.7591, 0.06093, 0.7308, 0.06828, 0.7348, 0.05718, 0.7615, 0.2174, 0.955, 0.1862, 0.9539, 0.1873, 0.9452, 0.217, 0.9466, 0.3526, 0.7583, 0.3588, 0.7885, 0.3505, 0.7893, 0.3446, 0.7608, 0.1257, 0.6664, 0.1546, 0.6544, 0.1571, 0.6626, 0.1296, 0.674, 0.07929, 0.9016, 0.06169, 0.877, 0.06884, 0.873, 0.08554, 0.8962, 0.3412, 0.877, 0.3242, 0.9019, 0.3178, 0.8965, 0.3339, 0.873, 0.2466, 0.6539, 0.2753, 0.6654, 0.2714, 0.6729, 0.2442, 0.662, 0.04327, 0.7889, 0.0492, 0.7591, 0.05718, 0.7615, 0.05157, 0.7898, 0.2479, 0.9502, 0.2174, 0.955, 0.217, 0.9466, 0.2457, 0.9421, 0.3406, 0.7297, 0.3526, 0.7583, 0.3446, 0.7608, 0.3331, 0.7337, 0.09974, 0.6837, 0.1257, 0.6664, 0.1296, 0.674, 0.105, 0.6903, 0.127, 0.9375, 0.1014, 0.9218, 0.1064, 0.9153, 0.1306, 0.9301, 0.3463, 0.8798, 0.3287, 0.9057, 0.326, 0.9035, 0.3433, 0.8782, 0.1849, 0.6457, 0.2164, 0.6456, 0.2162, 0.6481, 0.1851, 0.6482, 0.304, 0.925, 0.2778, 0.9417, 0.2767, 0.9395, 0.3025, 0.923, 0.1538, 0.652, 0.1849, 0.6457, 0.1851, 0.6482, 0.1546, 0.6544, 0.326, 0.9035, 0.304, 0.925, 0.3025, 0.923, 0.3242, 0.9019, 0.1245, 0.6642, 0.1538, 0.652, 0.1546, 0.6544, 0.1257, 0.6664, 0.3433, 0.8782, 0.326, 0.9035, 0.3242, 0.9019, 0.3412, 0.877, 0.09816, 0.6817, 0.1245, 0.6642, 0.1257, 0.6664, 0.09974, 0.6837, 0.3553, 0.8498, 0.3433, 0.8782, 0.3412, 0.877, 0.3529, 0.849, 0.07603, 0.7038, 0.09816, 0.6817, 0.09974, 0.6837, 0.07795, 0.7054, 0.3614, 0.8194, 0.3553, 0.8498, 0.3529, 0.849, 0.3589, 0.8192, 0.05874, 0.7297, 0.07603, 0.7038, 0.07795, 0.7054, 0.06093, 0.7308, 0.3613, 0.7883, 0.3614, 0.8194, 0.3589, 0.8192, 0.3588, 0.7885, 0.04683, 0.7583, 0.05874, 0.7297, 0.06093, 0.7308, 0.0492, 0.7591, 0.355, 0.7576, 0.3613, 0.7883, 0.3588, 0.7885, 0.3526, 0.7583, 0.04081, 0.7887, 0.04683, 0.7583, 0.0492, 0.7591, 0.04327, 0.7889, 0.3428, 0.7285, 0.355, 0.7576, 0.3526, 0.7583, 0.3406, 0.7297, 0.1259, 0.9397, 0.09988, 0.9238, 0.1014, 0.9218, 0.127, 0.9375, 0.04083, 0.8196, 0.04081, 0.7887, 0.04327, 0.7889, 0.04329, 0.8194, 0.3251, 0.7023, 0.3428, 0.7285, 0.3406, 0.7297, 0.3231, 0.7039, 0.155, 0.9506, 0.1259, 0.9397, 0.127, 0.9375, 0.1556, 0.9482, 0.04713, 0.8499, 0.04083, 0.8196, 0.04329, 0.8194, 0.04954, 0.8491, 0.3027, 0.6803, 0.3251, 0.7023, 0.3231, 0.7039, 0.3011, 0.6823, 0.1859, 0.9564, 0.155, 0.9506, 0.1556, 0.9482, 0.1862, 0.9539, 0.05956, 0.8782, 0.04713, 0.8499, 0.04954, 0.8491, 0.06169, 0.877, 0.2764, 0.6632, 0.3027, 0.6803, 0.3011, 0.6823, 0.2753, 0.6654, 0.2175, 0.9575, 0.1859, 0.9564, 0.1862, 0.9539, 0.2174, 0.955, 0.0775, 0.9032, 0.05956, 0.8782, 0.06169, 0.877, 0.07929, 0.9016, 0.2473, 0.6514, 0.2764, 0.6632, 0.2753, 0.6654, 0.2466, 0.6539, 0.2485, 0.9527, 0.2175, 0.9575, 0.2174, 0.955, 0.2479, 0.9502, 0.09988, 0.9238, 0.0775, 0.9032, 0.07929, 0.9016, 0.1014, 0.9218, 0.2164, 0.6456, 0.2473, 0.6514, 0.2466, 0.6539, 0.2162, 0.6481, 0.09596, 0.679, 0.1228, 0.6611, 0.1245, 0.6642, 0.09816, 0.6817, 0.3585, 0.8508, 0.3463, 0.8798, 0.3433, 0.8782, 0.3553, 0.8498, 0.07336, 0.7016, 0.09596, 0.679, 0.09816, 0.6817, 0.07603, 0.7038, 0.3648, 0.8197, 0.3585, 0.8508, 0.3553, 0.8498, 0.3614, 0.8194, 0.0557, 0.7281, 0.07336, 0.7016, 0.07603, 0.7038, 0.05874, 0.7297, 0.3647, 0.7879, 0.3648, 0.8197, 0.3614, 0.8194, 0.3613, 0.7883, 0.04354, 0.7574, 0.0557, 0.7281, 0.05874, 0.7297, 0.04683, 0.7583, 0.3584, 0.7565, 0.3647, 0.7879, 0.3613, 0.7883, 0.355, 0.7576, 0.0374, 0.7884, 0.04354, 0.7574, 0.04683, 0.7583, 0.04081, 0.7887, 0.3459, 0.7268, 0.3584, 0.7565, 0.355, 0.7576, 0.3428, 0.7285, 0.1245, 0.9428, 0.09786, 0.9265, 0.09988, 0.9238, 0.1259, 0.9397, 0.03742, 0.82, 0.0374, 0.7884, 0.04081, 0.7887, 0.04083, 0.8196, 0.3277, 0.7001, 0.3459, 0.7268, 0.3428, 0.7285, 0.3251, 0.7023, 0.154, 0.9539, 0.1245, 0.9428, 0.1259, 0.9397, 0.155, 0.9506, 0.04387, 0.851, 0.03742, 0.82, 0.04083, 0.8196, 0.04713, 0.8499, 0.3049, 0.6776, 0.3277, 0.7001, 0.3251, 0.7023, 0.3027, 0.6803, 0.1855, 0.9599, 0.154, 0.9539, 0.155, 0.9506, 0.1859, 0.9564, 0.05661, 0.8799, 0.04387, 0.851, 0.04713, 0.8499, 0.05956, 0.8782, 0.278, 0.6601, 0.3049, 0.6776, 0.3027, 0.6803, 0.2764, 0.6632, 0.2178, 0.961, 0.1855, 0.9599, 0.1859, 0.9564, 0.2175, 0.9575, 0.07497, 0.9054, 0.05661, 0.8799, 0.05956, 0.8782, 0.0775, 0.9032, 0.2483, 0.6481, 0.278, 0.6601, 0.2764, 0.6632, 0.2473, 0.6514, 0.2494, 0.956, 0.2178, 0.961, 0.2175, 0.9575, 0.2485, 0.9527, 0.09786, 0.9265, 0.07497, 0.9054, 0.0775, 0.9032, 0.09988, 0.9238, 0.2167, 0.6421, 0.2483, 0.6481, 0.2473, 0.6514, 0.2164, 0.6456, 0.2793, 0.9448, 0.2494, 0.956, 0.2485, 0.9527, 0.2778, 0.9417, 0.1845, 0.6422, 0.2167, 0.6421, 0.2164, 0.6456, 0.1849, 0.6457, 0.3061, 0.9277, 0.2793, 0.9448, 0.2778, 0.9417, 0.304, 0.925, 0.1528, 0.6487, 0.1845, 0.6422, 0.1849, 0.6457, 0.1538, 0.652, 0.3287, 0.9057, 0.3061, 0.9277, 0.304, 0.925, 0.326, 0.9035, 0.1228, 0.6611, 0.1528, 0.6487, 0.1538, 0.652, 0.1245, 0.6642, 0.7359, 0.7995, 0.7319, 0.8196, 0.7248, 0.8189, 0.729, 0.7975, 0.8036, 0.7231, 0.7834, 0.7313, 0.7739, 0.7136, 0.7977, 0.7039, 0.7375, 0.882, 0.7496, 0.9002, 0.7339, 0.9131, 0.7198, 0.8915, 0.9217, 0.9003, 0.9339, 0.8821, 0.9519, 0.8917, 0.9373, 0.9131, 0.8882, 0.7314, 0.8679, 0.723, 0.8737, 0.7038, 0.8978, 0.7134, 0.729, 0.7975, 0.7248, 0.8189, 0.7047, 0.817, 0.7098, 0.7916, 0.8251, 0.9403, 0.8467, 0.9402, 0.8488, 0.9599, 0.8234, 0.9601, 0.9422, 0.7975, 0.934, 0.7773, 0.9516, 0.7679, 0.9613, 0.7916, 0.7834, 0.7313, 0.7652, 0.7434, 0.7524, 0.7278, 0.7739, 0.7136, 0.7496, 0.9002, 0.7651, 0.9158, 0.7523, 0.9316, 0.7339, 0.9131, 0.9339, 0.8821, 0.9422, 0.8618, 0.9614, 0.8676, 0.9519, 0.8917, 0.8679, 0.723, 0.8465, 0.7188, 0.8484, 0.6988, 0.8737, 0.7038, 0.7248, 0.8189, 0.7249, 0.8406, 0.7052, 0.8426, 0.7047, 0.817, 0.8679, 0.936, 0.888, 0.9277, 0.8974, 0.9454, 0.8737, 0.955, 0.8467, 0.9402, 0.8679, 0.936, 0.8737, 0.955, 0.8488, 0.9599, 0.934, 0.7773, 0.9219, 0.7591, 0.9375, 0.7463, 0.9516, 0.7679, 0.7652, 0.7434, 0.7496, 0.7588, 0.7339, 0.746, 0.7524, 0.7278, 0.7651, 0.9158, 0.7835, 0.928, 0.7741, 0.946, 0.7523, 0.9316, 0.9422, 0.8618, 0.9465, 0.8404, 0.9664, 0.8423, 0.9614, 0.8676, 0.8465, 0.7188, 0.8249, 0.7188, 0.8228, 0.699, 0.8484, 0.6988, 0.7249, 0.8406, 0.7292, 0.8619, 0.7101, 0.8677, 0.7052, 0.8426, 0.888, 0.9277, 0.9061, 0.9157, 0.9189, 0.9313, 0.8974, 0.9454, 0.9219, 0.7591, 0.9065, 0.7436, 0.9193, 0.7279, 0.9375, 0.7463, 0.7496, 0.7588, 0.7374, 0.7771, 0.7193, 0.7675, 0.7339, 0.746, 0.7835, 0.928, 0.8038, 0.9362, 0.7982, 0.9556, 0.7741, 0.946, 0.9465, 0.8404, 0.9464, 0.8188, 0.9662, 0.8167, 0.9664, 0.8423, 0.8249, 0.7188, 0.8036, 0.7231, 0.7977, 0.7039, 0.8228, 0.699, 0.7292, 0.8619, 0.7375, 0.882, 0.7198, 0.8915, 0.7101, 0.8677, 0.9061, 0.9157, 0.9217, 0.9003, 0.9373, 0.9131, 0.9189, 0.9313, 0.9065, 0.7436, 0.8882, 0.7314, 0.8978, 0.7134, 0.9193, 0.7279, 0.7374, 0.7771, 0.729, 0.7975, 0.7098, 0.7916, 0.7193, 0.7675, 0.8038, 0.9362, 0.8251, 0.9403, 0.8234, 0.9601, 0.7982, 0.9556, 0.8275, 0.8321, 0.8282, 0.8336, 0.7438, 0.8787, 0.736, 0.8598, 0.9354, 0.7995, 0.9277, 0.7807, 0.934, 0.7773, 0.9422, 0.7975, 0.7319, 0.8196, 0.732, 0.8399, 0.7249, 0.8406, 0.7248, 0.8189, 0.9277, 0.7807, 0.9164, 0.7636, 0.9219, 0.7591, 0.934, 0.7773, 0.732, 0.8399, 0.736, 0.8598, 0.7292, 0.8619, 0.7249, 0.8406, 0.9164, 0.7636, 0.9019, 0.7491, 0.9065, 0.7436, 0.9219, 0.7591, 0.736, 0.8598, 0.7438, 0.8787, 0.7375, 0.882, 0.7292, 0.8619, 0.9019, 0.7491, 0.8849, 0.7377, 0.8882, 0.7314, 0.9065, 0.7436, 0.7438, 0.8787, 0.7551, 0.8957, 0.7496, 0.9002, 0.7375, 0.882, 0.8849, 0.7377, 0.8659, 0.7299, 0.8679, 0.723, 0.8882, 0.7314, 0.7551, 0.8957, 0.7696, 0.9102, 0.7651, 0.9158, 0.7496, 0.9002, 0.8659, 0.7299, 0.8459, 0.7259, 0.8465, 0.7188, 0.8679, 0.723, 0.8659, 0.9292, 0.8847, 0.9215, 0.888, 0.9277, 0.8679, 0.936, 0.7696, 0.9102, 0.7868, 0.9216, 0.7835, 0.928, 0.7651, 0.9158, 0.8459, 0.7259, 0.8256, 0.7259, 0.8249, 0.7188, 0.8465, 0.7188, 0.8847, 0.9215, 0.9016, 0.9102, 0.9061, 0.9157, 0.888, 0.9277, 0.7868, 0.9216, 0.8058, 0.9294, 0.8038, 0.9362, 0.7835, 0.928, 0.8256, 0.7259, 0.8056, 0.7299, 0.8036, 0.7231, 0.8249, 0.7188, 0.9016, 0.9102, 0.9162, 0.8958, 0.9217, 0.9003, 0.9061, 0.9157, 0.8058, 0.9294, 0.8258, 0.9333, 0.8251, 0.9403, 0.8038, 0.9362, 0.8056, 0.7299, 0.7867, 0.7376, 0.7834, 0.7313, 0.8036, 0.7231, 0.9162, 0.8958, 0.9276, 0.8787, 0.9339, 0.8821, 0.9217, 0.9003, 0.8258, 0.9333, 0.846, 0.9332, 0.8467, 0.9402, 0.8251, 0.9403, 0.7867, 0.7376, 0.7697, 0.7489, 0.7652, 0.7434, 0.7834, 0.7313, 0.9276, 0.8787, 0.9354, 0.8597, 0.9422, 0.8618, 0.9339, 0.8821, 0.846, 0.9332, 0.8659, 0.9292, 0.8679, 0.936, 0.8467, 0.9402, 0.7697, 0.7489, 0.7552, 0.7634, 0.7496, 0.7588, 0.7652, 0.7434, 0.9354, 0.8597, 0.9394, 0.8397, 0.9465, 0.8404, 0.9422, 0.8618, 0.7552, 0.7634, 0.7437, 0.7805, 0.7374, 0.7771, 0.7496, 0.7588, 0.9394, 0.8397, 0.9394, 0.8195, 0.9464, 0.8188, 0.9465, 0.8404, 0.7437, 0.7805, 0.7359, 0.7995, 0.729, 0.7975, 0.7374, 0.7771, 0.9394, 0.8195, 0.9354, 0.7995, 0.9422, 0.7975, 0.9464, 0.8188, 0.8366, 0.8381, 0.8349, 0.8381, 0.8332, 0.8378, 0.8317, 0.8372, 0.8303, 0.8362, 0.8291, 0.835, 0.8282, 0.8336, 0.8275, 0.8321, 0.8272, 0.8304, 0.8272, 0.8288, 0.8275, 0.8271, 0.8282, 0.8256, 0.8291, 0.8242, 0.8303, 0.823, 0.8317, 0.822, 0.8333, 0.8214, 0.8349, 0.8211, 0.8366, 0.8211, 0.8382, 0.8214, 0.8398, 0.8221, 0.8412, 0.823, 0.8424, 0.8242, 0.8433, 0.8256, 0.8439, 0.8271, 0.8443, 0.8288, 0.8443, 0.8305, 0.8439, 0.8321, 0.8433, 0.8337, 0.8423, 0.8351, 0.8411, 0.8362, 0.8398, 0.8372, 0.8382, 0.8378, 0.8412, 0.823, 0.8398, 0.8221, 0.8849, 0.7377, 0.9019, 0.7491, 0.8282, 0.8336, 0.8291, 0.835, 0.7551, 0.8957, 0.7438, 0.8787, 0.8398, 0.8221, 0.8382, 0.8214, 0.8659, 0.7299, 0.8849, 0.7377, 0.8291, 0.835, 0.8303, 0.8362, 0.7696, 0.9102, 0.7551, 0.8957, 0.8382, 0.8214, 0.8366, 0.8211, 0.8459, 0.7259, 0.8659, 0.7299, 0.8382, 0.8378, 0.8398, 0.8372, 0.8847, 0.9215, 0.8659, 0.9292, 0.8303, 0.8362, 0.8317, 0.8372, 0.7868, 0.9216, 0.7696, 0.9102, 0.8366, 0.8211, 0.8349, 0.8211, 0.8256, 0.7259, 0.8459, 0.7259, 0.8398, 0.8372, 0.8411, 0.8362, 0.9016, 0.9102, 0.8847, 0.9215, 0.8317, 0.8372, 0.8332, 0.8378, 0.8058, 0.9294, 0.7868, 0.9216, 0.8349, 0.8211, 0.8333, 0.8214, 0.8056, 0.7299, 0.8256, 0.7259, 0.8411, 0.8362, 0.8423, 0.8351, 0.9162, 0.8958, 0.9016, 0.9102, 0.8332, 0.8378, 0.8349, 0.8381, 0.8258, 0.9333, 0.8058, 0.9294, 0.8333, 0.8214, 0.8317, 0.822, 0.7867, 0.7376, 0.8056, 0.7299, 0.8423, 0.8351, 0.8433, 0.8337, 0.9276, 0.8787, 0.9162, 0.8958, 0.8349, 0.8381, 0.8366, 0.8381, 0.846, 0.9332, 0.8258, 0.9333, 0.8317, 0.822, 0.8303, 0.823, 0.7697, 0.7489, 0.7867, 0.7376, 0.8433, 0.8337, 0.8439, 0.8321, 0.9354, 0.8597, 0.9276, 0.8787, 0.8366, 0.8381, 0.8382, 0.8378, 0.8659, 0.9292, 0.846, 0.9332, 0.8303, 0.823, 0.8291, 0.8242, 0.7552, 0.7634, 0.7697, 0.7489, 0.8439, 0.8321, 0.8443, 0.8305, 0.9394, 0.8397, 0.9354, 0.8597, 0.8291, 0.8242, 0.8282, 0.8256, 0.7437, 0.7805, 0.7552, 0.7634, 0.8443, 0.8305, 0.8443, 0.8288, 0.9394, 0.8195, 0.9394, 0.8397, 0.8282, 0.8256, 0.8275, 0.8271, 0.7359, 0.7995, 0.7437, 0.7805, 0.8443, 0.8288, 0.8439, 0.8271, 0.9354, 0.7995, 0.9394, 0.8195, 0.8275, 0.8271, 0.8272, 0.8288, 0.7319, 0.8196, 0.7359, 0.7995, 0.8439, 0.8271, 0.8433, 0.8256, 0.9277, 0.7807, 0.9354, 0.7995, 0.8272, 0.8288, 0.8272, 0.8304, 0.732, 0.8399, 0.7319, 0.8196, 0.8433, 0.8256, 0.8424, 0.8242, 0.9164, 0.7636, 0.9277, 0.7807, 0.8272, 0.8304, 0.8275, 0.8321, 0.736, 0.8598, 0.732, 0.8399, 0.8424, 0.8242, 0.8412, 0.823, 0.9019, 0.7491, 0.9164, 0.7636, 0.1238, 0.9442, 0.09688, 0.9278, 0.09786, 0.9265, 0.1245, 0.9428, 0.1536, 0.9555, 0.1238, 0.9442, 0.1245, 0.9428, 0.154, 0.9539, 0.1854, 0.9616, 0.1536, 0.9555, 0.154, 0.9539, 0.1855, 0.9599, 0.2179, 0.9627, 0.1854, 0.9616, 0.1855, 0.9599, 0.2178, 0.961, 0.2498, 0.9576, 0.2179, 0.9627, 0.2178, 0.961, 0.2494, 0.956, 0.28, 0.9463, 0.2498, 0.9576, 0.2494, 0.956, 0.2793, 0.9448, 0.3071, 0.929, 0.28, 0.9463, 0.2793, 0.9448, 0.3061, 0.9277, 0.3299, 0.9068, 0.3071, 0.929, 0.3061, 0.9277, 0.3287, 0.9057, 0.3478, 0.8806, 0.3299, 0.9068, 0.3287, 0.9057, 0.3463, 0.8798, 0.3601, 0.8512, 0.3478, 0.8806, 0.3463, 0.8798, 0.3585, 0.8508, 0.3664, 0.8199, 0.3601, 0.8512, 0.3585, 0.8508, 0.3648, 0.8197, 0.3664, 0.7877, 0.3664, 0.8199, 0.3648, 0.8197, 0.3647, 0.7879, 0.36, 0.756, 0.3664, 0.7877, 0.3647, 0.7879, 0.3584, 0.7565, 0.3473, 0.726, 0.36, 0.756, 0.3584, 0.7565, 0.3459, 0.7268, 0.329, 0.699, 0.3473, 0.726, 0.3459, 0.7268, 0.3277, 0.7001, 0.3059, 0.6763, 0.329, 0.699, 0.3277, 0.7001, 0.3049, 0.6776, 0.2788, 0.6586, 0.3059, 0.6763, 0.3049, 0.6776, 0.278, 0.6601, 0.2487, 0.6466, 0.2788, 0.6586, 0.278, 0.6601, 0.2483, 0.6481, 0.2169, 0.6404, 0.2487, 0.6466, 0.2483, 0.6481, 0.2167, 0.6421, 0.1843, 0.6406, 0.2169, 0.6404, 0.2167, 0.6421, 0.1845, 0.6422, 0.1523, 0.6471, 0.1843, 0.6406, 0.1845, 0.6422, 0.1528, 0.6487, 0.122, 0.6596, 0.1523, 0.6471, 0.1528, 0.6487, 0.1228, 0.6611, 0.09491, 0.6777, 0.122, 0.6596, 0.1228, 0.6611, 0.09596, 0.679, 0.07208, 0.7005, 0.09491, 0.6777, 0.09596, 0.679, 0.07336, 0.7016, 0.0542, 0.7273, 0.07208, 0.7005, 0.07336, 0.7016, 0.0557, 0.7281, 0.04201, 0.7569, 0.0542, 0.7273, 0.0557, 0.7281, 0.04354, 0.7574, 0.03577, 0.7882, 0.04201, 0.7569, 0.04354, 0.7574, 0.0374, 0.7884, 0.03579, 0.8202, 0.03577, 0.7882, 0.0374, 0.7884, 0.03742, 0.82, 0.04231, 0.8515, 0.03579, 0.8202, 0.03742, 0.82, 0.04387, 0.851, 0.05518, 0.8807, 0.04231, 0.8515, 0.04387, 0.851, 0.05661, 0.8799, 0.07375, 0.9065, 0.05518, 0.8807, 0.05661, 0.8799, 0.07497, 0.9054, 0.09688, 0.9278, 0.07375, 0.9065, 0.07497, 0.9054, 0.09786, 0.9265])
me_x.use_remesh_preserve_volume = False
me_x.use_remesh_preserve_attributes = False
me_x.use_mirror_vertex_groups = False
me_x.update()

# ---- objects
ob_x = bpy.data.objects.new('柱体', me_x)

# ---- transforms, parenting, visibility, modifiers, constraints
ob_x.location = (0.0, 0.0, 0.0)
ob_x.lineart.crease_threshold = 0.0
_m = ob_x.modifiers.new('Subsurf', 'SUBSURF')
_m.uv_smooth = 'PRESERVE_CORNERS'
_m.quality = 2
_m.levels = 4
_m.show_only_control_edges = False

# ---- collection membership
col_collection_1.objects.link(ob_x)

# ---- scene / render settings (as saved in the file)
scene.frame_start = 1; scene.frame_end = 250; scene.frame_set(1)
scene.render.engine = 'CYCLES'
scene.render.resolution_percentage = 50
scene.render.dither_intensity = 0.0
scene.cycles.use_denoising = False
scene.cycles.samples = 10
scene.cycles.sampling_pattern = 'TABULATED_SOBOL'
scene.cycles.light_sampling_threshold = 0.0
scene.cycles.use_adaptive_sampling = False
scene.cycles.use_light_tree = False
scene.cycles.blur_glossy = 0.0
scene.cycles.pixel_filter_type = 'GAUSSIAN'
scene.cycles.sample_clamp_indirect = 0.0
scene.view_settings.view_transform = 'Standard'
bpy.context.view_layer.update()

# ---- added for rendering (the .blend has no active camera and no usable light): camera, sun
cam_auto = bpy.data.cameras.new('AutoCamera')
cam_auto.lens = 50.0
cam_auto.sensor_width = 36.0
cam_auto.clip_end = 1000.0
ob_auto_camera = bpy.data.objects.new('AutoCamera', cam_auto)
scene.collection.objects.link(ob_auto_camera)
ob_auto_camera.location = (3.2479, -3.89748, 2.63789)
ob_auto_camera.rotation_euler = (1.09748, -7.21219e-08, 0.694738)
scene.camera = ob_auto_camera
light_auto_sun = bpy.data.lights.new('AutoSun', 'SUN')
light_auto_sun.energy = 3.0
light_auto_sun.angle = 0.0523599
ob_auto_sun = bpy.data.objects.new('AutoSun', light_auto_sun)
scene.collection.objects.link(ob_auto_sun)
ob_auto_sun.rotation_euler = (0.872665, 0.174533, 0.523599)
bpy.context.view_layer.update()
